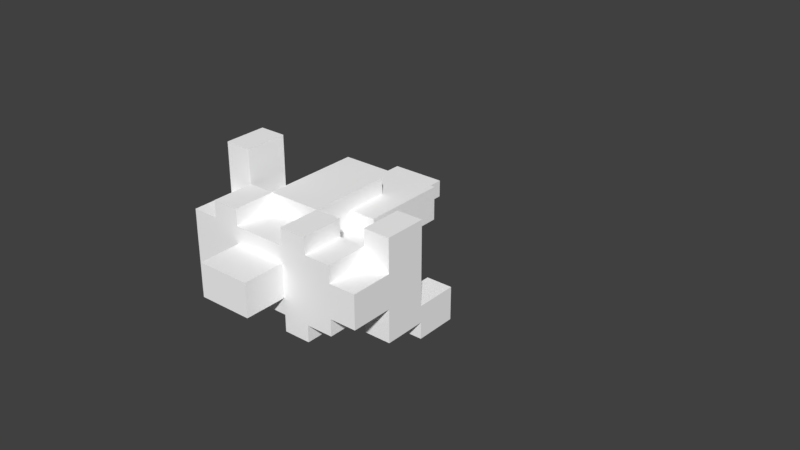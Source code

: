# Source: etc.blend  (saved by Blender 2.79.0; exported with 4.5.12 LTS)
import bpy
from mathutils import Matrix  # noqa: F401  (used for matrix-valued properties, if any)

bpy.ops.wm.read_factory_settings(use_empty=True)
scene = bpy.context.scene
scene.name = 'Scene'

# ---- collections
col_collection_1 = bpy.data.collections.new('Collection 1'); scene.collection.children.link(col_collection_1)

# ---- materials (node trees are filled in below, after node groups)
mat_palette = bpy.data.materials.new('palette')
mat_palette.alpha_threshold = 0.0
mat_palette.use_transparent_shadow = False
mat_palette.diffuse_color = (1.0, 1.0, 1.0, 1.0)
mat_palette.specular_color = (0.0, 0.0, 0.0)
mat_palette.roughness = 0.5
mat_palette.specular_intensity = 1.0

# ---- material node trees

# ---- world
world_world = bpy.data.worlds.new('World'); scene.world = world_world
world_world.color = (0.05088, 0.05088, 0.05088)
world_world.use_sun_shadow = False
world_world.sun_shadow_jitter_overblur = 0.0
world_world.cycles.sampling_method = 'MANUAL'

# ---- meshes
me_test4_001 = bpy.data.meshes.new('test4.001')
me_test4_001.from_pydata([(-0.4981, 0.1226, -0.08982), (-0.4981, 0.0226, -0.1898), (-0.3981, 0.0226, 0.01018), (-0.3981, 0.2226, 0.01018), (-0.3981, 0.2226, -0.08982), (-0.3981, 0.2226, -0.1898), (-0.3981, 0.2226, -0.2898), (-0.2981, 0.0226, 0.2102), (-0.2981, -0.0774, -0.1898), (-0.2981, 0.0226, -0.08982), (-0.2981, 0.0226, -0.1898), (-0.2981, -0.0774, -0.2898), (-0.2981, 0.0226, 0.4102), (-0.2981, 0.0226, 0.3102), (-0.2981, 0.1226, 0.01018), (-0.1981, -0.0774, 0.2102), (-0.1981, -0.0774, 0.3102), (-0.1981, 0.0226, 0.2102), (-0.1981, 0.2226, 0.1102), (-0.1981, 0.3226, 0.01018), (-0.09805, -0.1774, -0.08982), (-0.09805, 0.1226, 0.3102), (-0.09805, 0.0226, 0.2102), (-0.09805, 0.0226, 0.3102), (-0.09805, 0.1226, 0.2102), (-0.09805, 0.1226, 0.1102), (-0.09805, 0.1226, -0.1898), (-0.09805, 0.2226, 0.3102), (-0.09805, 0.3226, 0.1102), (0.1019, 0.0226, 0.3102), (0.1019, 0.0226, 0.2102), (0.1019, 0.0226, -0.2898), (0.3019, 0.0226, 0.2102), (0.3019, 0.1226, 0.2102), (0.3019, 0.1226, 0.1102), (0.3019, 0.2226, -0.1898), (-0.1981, 0.0226, 0.5102), (-0.1981, 0.0226, 0.4102), (-0.1981, 0.0226, 0.1102), (-0.1981, 0.1226, 0.3102), (-0.1981, 0.1226, 0.1102), (-0.1981, 0.0226, -0.2898), (-0.1981, 0.0226, -0.08982), (-0.09805, -0.0774, 0.2102), (0.1019, -0.1774, -0.08982), (0.1019, -0.0774, -0.08982), (0.1019, 0.0226, 0.1102), (0.1019, 0.0226, -0.08982), (0.1019, 0.0226, -0.1898), (0.1019, 0.1226, -0.1898), (0.1019, 0.2226, -0.08982), (0.1019, 0.3226, 0.1102), (0.2019, -0.0774, 0.2102), (0.2019, 0.0226, 0.3102), (0.2019, 0.0226, 0.2102), (0.2019, -0.0774, -0.2898), (0.2019, 0.0226, -0.1898), (0.2019, 0.1226, 0.2102), (0.2019, 0.2226, 0.2102), (0.2019, 0.2226, 0.1102), (0.2019, 0.3226, 0.2102), (0.4019, -0.0774, -0.08982), (0.4019, 0.1226, 0.3102), (0.4019, 0.0226, -0.2898), (0.4019, 0.1226, -0.1898), (0.4019, 0.2226, -0.1898), (0.4019, 0.2226, -0.3898), (-0.2981, 0.0226, 0.5102), (0.1019, 0.1226, 0.3102), (0.1019, 0.2226, 0.3102), (0.1019, -0.0774, 0.3102), (0.3019, 0.1226, 0.3102), (-0.2981, -0.0774, 0.2102), (-0.1981, 0.2226, 0.2102), (-0.09805, 0.2226, 0.2102), (-0.1981, 0.3226, 0.2102), (0.1019, -0.0774, 0.2102), (0.1019, 0.2226, 0.2102), (-0.09805, 0.0226, 0.1102), (0.1019, -0.1774, 0.1102), (-0.09805, -0.1774, 0.1102), (0.1019, -0.0774, 0.1102), (-0.09805, 0.4226, 0.1102), (0.1019, 0.4226, 0.1102), (0.1019, 0.1226, 0.1102), (0.3019, -0.0774, 0.1102), (-0.2981, 0.0226, 0.01018), (-0.4981, 0.0226, -0.08982), (-0.1981, 0.2226, 0.01018), (0.1019, 0.3226, 0.01018), (0.1019, 0.4226, 0.01018), (0.2019, 0.2226, 0.01018), (0.2019, 0.3226, 0.01018), (-0.09805, 0.2226, -0.08982), (0.2019, 0.1226, -0.08982), (0.3019, 0.1226, -0.08982), (-0.3981, 0.1226, -0.1898), (-0.09805, -0.0774, -0.1898), (0.2019, -0.0774, -0.1898), (-0.2981, 0.1226, -0.2898), (-0.1981, -0.0774, -0.2898), (-0.09805, 0.0226, -0.2898), (-0.09805, 0.2226, -0.2898), (0.1019, 0.1226, -0.2898), (0.1019, 0.2226, -0.2898), (0.3019, 0.1226, -0.2898), (-0.2981, 0.1226, -0.3898), (-0.1981, 0.1226, -0.3898), (-0.09805, 0.2226, -0.3898), (0.1019, 0.2226, -0.3898), (0.1019, 0.3226, -0.3898), (-0.09805, -0.0774, 0.3102), (0.2019, -0.0774, 0.3102), (-0.09805, -0.0774, 0.1102), (0.3019, -0.0774, 0.2102), (-0.09805, -0.0774, -0.08982), (0.3019, -0.0774, -0.08982), (0.4019, -0.0774, 0.1102), (-0.1981, -0.0774, -0.1898), (0.1019, -0.0774, -0.1898), (0.3019, -0.0774, -0.1898), (-0.09805, -0.0774, -0.2898), (0.1019, -0.0774, -0.2898), (0.4019, 0.0226, 0.3102), (0.3019, 0.0226, 0.3102), (0.4019, 0.0226, 0.2102), (0.3019, 0.0226, 0.1102), (0.4019, 0.0226, 0.1102), (-0.3981, 0.0226, -0.08982), (-0.3981, 0.0226, -0.1898), (0.3019, 0.0226, -0.1898), (0.4019, 0.0226, -0.08982), (0.3019, 0.0226, -0.08982), (0.4019, 0.0226, -0.1898), (-0.3981, 0.0226, -0.2898), (-0.2981, 0.0226, -0.2898), (0.3019, 0.0226, -0.2898), (-0.2981, 0.0226, -0.3898), (-0.1981, 0.0226, -0.3898), (-0.1981, 0.1226, 0.2102), (0.1019, 0.1226, 0.2102), (0.2019, 0.1226, 0.1102), (-0.09805, 0.1226, -0.2898), (0.3019, 0.1226, -0.3898), (0.4019, 0.1226, -0.2898), (0.4019, 0.1226, -0.3898), (-0.1981, 0.0226, 0.3102), (0.2019, 0.0226, 0.1102), (-0.09805, 0.0226, -0.08982), (-0.09805, 0.0226, -0.1898), (0.2019, 0.0226, -0.08982), (0.2019, 0.0226, -0.2898), (-0.2981, 0.1226, 0.5102), (-0.1981, 0.1226, 0.5102), (-0.2981, 0.1226, 0.4102), (-0.1981, 0.1226, 0.4102), (-0.2981, 0.1226, 0.3102), (0.4019, 0.1226, 0.2102), (-0.1981, 0.1226, 0.01018), (-0.3981, 0.1226, -0.08982), (-0.4981, 0.1226, -0.1898), (0.3019, 0.1226, -0.1898), (-0.1981, 0.1226, -0.2898), (-0.2981, 0.2226, -0.08982), (-0.09805, 0.2226, 0.01018), (-0.1981, 0.2226, -0.08982), (0.1019, 0.2226, 0.01018), (0.2019, 0.2226, -0.08982), (-0.2981, 0.2226, -0.1898), (-0.1981, 0.2226, -0.2898), (0.3019, 0.2226, -0.3898), (-0.09805, 0.3226, 0.01018), (-0.09805, 0.3226, -0.3898), (-0.09805, 0.4226, 0.01018)], [], [(0, 1, 87), (160, 1, 0), (159, 128, 2), (96, 134, 129), (3, 159, 2), (4, 96, 159), (4, 159, 3), (5, 134, 96), (5, 96, 4), (6, 134, 5), (7, 8, 72), (86, 8, 7), (9, 8, 86), (10, 11, 8), (10, 8, 9), (135, 11, 10), (152, 12, 67), (154, 13, 12), (154, 12, 152), (156, 86, 7), (156, 13, 154), (156, 7, 13), (14, 86, 156), (99, 137, 135), (106, 137, 99), (146, 15, 16), (17, 15, 146), (73, 40, 139), (18, 158, 40), (18, 40, 73), (88, 158, 18), (75, 18, 73), (75, 88, 18), (19, 88, 75), (113, 20, 80), (115, 20, 113), (21, 22, 23), (24, 78, 22), (24, 22, 21), (25, 78, 24), (26, 149, 148), (27, 24, 21), (74, 24, 27), (93, 142, 26), (93, 26, 148), (102, 142, 93), (171, 108, 102), (171, 102, 93), (171, 93, 164), (172, 108, 171), (82, 171, 28), (173, 171, 82), (29, 76, 70), (30, 76, 29), (48, 122, 119), (31, 122, 48), (71, 32, 124), (33, 126, 32), (33, 32, 71), (34, 126, 33), (95, 130, 132), (161, 136, 130), (161, 130, 95), (105, 136, 161), (35, 143, 105), (35, 105, 161), (170, 143, 35), (36, 37, 153), (37, 146, 155), (153, 37, 155), (146, 38, 39), (155, 146, 39), (39, 38, 139), (139, 38, 40), (41, 138, 162), (42, 41, 162), (162, 138, 107), (42, 162, 165), (165, 162, 169), (111, 43, 23), (23, 43, 22), (97, 121, 149), (149, 121, 101), (79, 44, 81), (81, 44, 45), (29, 30, 68), (30, 46, 140), (68, 30, 140), (140, 46, 84), (47, 48, 49), (68, 140, 69), (69, 140, 77), (49, 103, 50), (47, 49, 50), (50, 103, 104), (104, 109, 89), (50, 104, 89), (166, 50, 89), (89, 109, 110), (51, 89, 83), (83, 89, 90), (112, 52, 53), (53, 52, 54), (98, 55, 56), (56, 55, 151), (57, 141, 58), (141, 94, 59), (58, 141, 59), (59, 94, 91), (91, 94, 167), (58, 59, 60), (59, 91, 60), (60, 91, 92), (114, 85, 32), (32, 85, 126), (116, 120, 132), (132, 120, 130), (117, 61, 127), (127, 61, 131), (123, 125, 62), (125, 127, 157), (62, 125, 157), (127, 131, 157), (131, 133, 157), (133, 63, 64), (157, 133, 64), (64, 63, 144), (144, 145, 65), (64, 144, 65), (65, 145, 66), (36, 152, 67), (153, 152, 36), (111, 146, 16), (23, 146, 111), (29, 21, 23), (68, 27, 21), (68, 21, 29), (69, 27, 68), (112, 29, 70), (53, 29, 112), (123, 71, 124), (62, 71, 123), (15, 7, 72), (17, 7, 15), (24, 73, 139), (74, 75, 73), (74, 73, 24), (76, 22, 43), (30, 22, 76), (77, 75, 74), (57, 77, 140), (58, 75, 77), (58, 77, 57), (60, 75, 58), (114, 54, 52), (32, 54, 114), (78, 40, 38), (25, 40, 78), (79, 113, 80), (81, 113, 79), (51, 82, 28), (83, 82, 51), (147, 84, 46), (141, 84, 147), (126, 141, 147), (34, 141, 126), (117, 126, 85), (127, 126, 117), (86, 3, 2), (14, 3, 86), (158, 3, 14), (88, 3, 158), (128, 0, 87), (159, 0, 128), (64, 35, 161), (65, 35, 64), (88, 19, 164), (164, 19, 171), (171, 173, 89), (89, 173, 90), (166, 89, 91), (91, 89, 92), (42, 165, 148), (148, 165, 93), (20, 115, 44), (44, 115, 45), (47, 50, 150), (150, 50, 94), (94, 50, 167), (150, 94, 132), (132, 94, 95), (116, 132, 61), (61, 132, 131), (1, 160, 129), (129, 160, 96), (97, 149, 119), (149, 26, 119), (119, 26, 48), (48, 26, 49), (98, 56, 120), (120, 56, 130), (134, 6, 135), (135, 6, 99), (11, 135, 100), (100, 135, 41), (99, 6, 162), (162, 6, 169), (100, 41, 121), (121, 41, 101), (142, 102, 103), (103, 102, 104), (122, 31, 55), (55, 31, 151), (136, 105, 63), (63, 105, 144), (137, 106, 138), (138, 106, 107), (108, 172, 109), (109, 172, 110), (143, 170, 145), (145, 170, 66), (20, 79, 80), (44, 79, 20), (15, 111, 16), (43, 111, 15), (76, 112, 70), (52, 112, 76), (113, 43, 15), (113, 114, 52), (113, 52, 76), (113, 76, 43), (113, 15, 72), (81, 114, 113), (85, 114, 81), (115, 113, 72), (45, 85, 81), (116, 117, 85), (116, 85, 45), (61, 117, 116), (8, 45, 115), (8, 115, 72), (8, 116, 45), (118, 116, 8), (97, 116, 118), (119, 116, 97), (98, 116, 119), (120, 116, 98), (11, 118, 8), (100, 97, 118), (100, 118, 11), (121, 97, 100), (122, 98, 119), (55, 98, 122), (12, 36, 67), (37, 36, 12), (13, 37, 12), (146, 37, 13), (7, 146, 13), (17, 146, 7), (22, 29, 23), (30, 29, 22), (32, 123, 124), (125, 123, 32), (126, 125, 32), (127, 125, 126), (128, 86, 2), (9, 86, 128), (1, 128, 87), (129, 9, 128), (129, 128, 1), (10, 9, 129), (130, 131, 132), (133, 131, 130), (134, 10, 129), (135, 10, 134), (136, 133, 130), (63, 133, 136), (137, 41, 135), (138, 41, 137), (40, 24, 139), (25, 24, 40), (84, 57, 140), (141, 57, 84), (142, 49, 26), (103, 49, 142), (143, 144, 105), (145, 144, 143), (108, 104, 102), (109, 104, 108), (146, 23, 22), (29, 53, 30), (30, 53, 54), (146, 22, 38), (38, 22, 78), (54, 32, 46), (30, 54, 46), (46, 32, 147), (147, 32, 126), (42, 148, 149), (150, 132, 48), (47, 150, 48), (48, 132, 56), (56, 132, 130), (42, 149, 41), (41, 149, 101), (48, 56, 31), (31, 56, 151), (152, 153, 154), (154, 153, 155), (154, 155, 156), (156, 155, 39), (156, 39, 139), (71, 62, 33), (33, 62, 157), (156, 139, 40), (33, 157, 34), (156, 40, 14), (14, 40, 158), (141, 34, 94), (34, 157, 95), (94, 34, 95), (0, 159, 160), (160, 159, 96), (95, 157, 161), (161, 157, 64), (99, 162, 106), (106, 162, 107), (27, 69, 74), (74, 69, 77), (3, 88, 4), (4, 88, 163), (88, 164, 165), (163, 88, 165), (165, 164, 93), (166, 91, 50), (50, 91, 167), (4, 163, 5), (163, 165, 168), (5, 163, 168), (5, 168, 6), (168, 165, 169), (6, 168, 169), (35, 65, 170), (170, 65, 66), (75, 60, 28), (28, 60, 51), (75, 28, 19), (19, 28, 171), (51, 60, 89), (89, 60, 92), (171, 89, 172), (172, 89, 110), (82, 83, 173), (173, 83, 90)])
_uv = me_test4_001.uv_layers.new(name='UVMap')
_uv.uv.foreach_set('vector', [0.9941, 0.5, 0.9941, 0.5, 0.9941, 0.5, 0.9941, 0.5, 0.9941, 0.5, 0.9941, 0.5, 0.9941, 0.5, 0.9941, 0.5, 0.9941, 0.5, 0.9941, 0.5, 0.9941, 0.5, 0.9941, 0.5, 0.9941, 0.5, 0.9941, 0.5, 0.9941, 0.5, 0.9629, 0.5, 0.9629, 0.5, 0.9629, 0.5, 0.9941, 0.5, 0.9941, 0.5, 0.9941, 0.5, 0.9941, 0.5, 0.9941, 0.5, 0.9941, 0.5, 0.9629, 0.5, 0.9629, 0.5, 0.9629, 0.5, 0.9941, 0.5, 0.9941, 0.5, 0.9941, 0.5, 0.959, 0.5, 0.959, 0.5, 0.959, 0.5, 0.959, 0.5, 0.959, 0.5, 0.959, 0.5, 0.959, 0.5, 0.959, 0.5, 0.959, 0.5, 0.9941, 0.5, 0.9941, 0.5, 0.9941, 0.5, 0.959, 0.5, 0.959, 0.5, 0.959, 0.5, 0.9941, 0.5, 0.9941, 0.5, 0.9941, 0.5, 0.9668, 0.5, 0.9668, 0.5, 0.9668, 0.5, 0.9824, 0.5, 0.9824, 0.5, 0.9824, 0.5, 0.9668, 0.5, 0.9668, 0.5, 0.9668, 0.5, 0.9941, 0.5, 0.9941, 0.5, 0.9941, 0.5, 0.9824, 0.5, 0.9824, 0.5, 0.9824, 0.5, 0.9941, 0.5, 0.9941, 0.5, 0.9941, 0.5, 0.9941, 0.5, 0.9941, 0.5, 0.9941, 0.5, 0.9941, 0.5, 0.9941, 0.5, 0.9941, 0.5, 0.9941, 0.5, 0.9941, 0.5, 0.9941, 0.5, 0.959, 0.5, 0.959, 0.5, 0.959, 0.5, 0.959, 0.5, 0.959, 0.5, 0.959, 0.5, 0.8418, 0.5, 0.8418, 0.5, 0.8418, 0.5, 0.959, 0.5, 0.959, 0.5, 0.959, 0.5, 0.8418, 0.5, 0.8418, 0.5, 0.8418, 0.5, 0.959, 0.5, 0.959, 0.5, 0.959, 0.5, 0.959, 0.5, 0.959, 0.5, 0.959, 0.5, 0.959, 0.5, 0.959, 0.5, 0.959, 0.5, 0.959, 0.5, 0.959, 0.5, 0.959, 0.5, 0.959, 0.5, 0.959, 0.5, 0.959, 0.5, 0.959, 0.5, 0.959, 0.5, 0.959, 0.5, 0.01367, 0.5, 0.01367, 0.5, 0.01367, 0.5, 0.959, 0.5, 0.959, 0.5, 0.959, 0.5, 0.01367, 0.5, 0.01367, 0.5, 0.01367, 0.5, 0.959, 0.5, 0.959, 0.5, 0.959, 0.5, 0.959, 0.5, 0.959, 0.5, 0.959, 0.5, 0.959, 0.5, 0.959, 0.5, 0.959, 0.5, 0.959, 0.5, 0.959, 0.5, 0.959, 0.5, 0.959, 0.5, 0.959, 0.5, 0.959, 0.5, 0.959, 0.5, 0.959, 0.5, 0.959, 0.5, 0.959, 0.5, 0.959, 0.5, 0.959, 0.5, 0.959, 0.5, 0.959, 0.5, 0.959, 0.5, 0.959, 0.5, 0.959, 0.5, 0.959, 0.5, 0.959, 0.5, 0.959, 0.5, 0.959, 0.5, 0.959, 0.5, 0.959, 0.5, 0.959, 0.5, 0.959, 0.5, 0.959, 0.5, 0.959, 0.5, 0.959, 0.5, 0.959, 0.5, 0.959, 0.5, 0.959, 0.5, 0.959, 0.5, 0.959, 0.5, 0.959, 0.5, 0.959, 0.5, 0.959, 0.5, 0.959, 0.5, 0.959, 0.5, 0.959, 0.5, 0.959, 0.5, 0.959, 0.5, 0.959, 0.5, 0.7246, 0.5, 0.7246, 0.5, 0.7246, 0.5, 0.6074, 0.5, 0.6074, 0.5, 0.6074, 0.5, 0.7246, 0.5, 0.7246, 0.5, 0.7246, 0.5, 0.6074, 0.5, 0.6074, 0.5, 0.6074, 0.5, 0.6074, 0.5, 0.6074, 0.5, 0.6074, 0.5, 0.6113, 0.5, 0.6113, 0.5, 0.6113, 0.5, 0.6074, 0.5, 0.6074, 0.5, 0.6074, 0.5, 0.6113, 0.5, 0.6113, 0.5, 0.6113, 0.5, 0.6113, 0.5, 0.6113, 0.5, 0.6113, 0.5, 0.6113, 0.5, 0.6113, 0.5, 0.6113, 0.5, 0.6113, 0.5, 0.6113, 0.5, 0.6113, 0.5, 0.9668, 0.5, 0.9668, 0.5, 0.9668, 0.5, 0.9824, 0.5, 0.9824, 0.5, 0.9824, 0.5, 0.9668, 0.5, 0.9668, 0.5, 0.9668, 0.5, 0.9941, 0.5, 0.9941, 0.5, 0.9941, 0.5, 0.9824, 0.5, 0.9824, 0.5, 0.9824, 0.5, 0.9941, 0.5, 0.9941, 0.5, 0.9941, 0.5, 0.9941, 0.5, 0.9941, 0.5, 0.9941, 0.5, 0.9941, 0.5, 0.9941, 0.5, 0.9941, 0.5, 0.9941, 0.5, 0.9941, 0.5, 0.9941, 0.5, 0.9941, 0.5, 0.9941, 0.5, 0.9941, 0.5, 0.9941, 0.5, 0.9941, 0.5, 0.9941, 0.5, 0.9941, 0.5, 0.9941, 0.5, 0.9941, 0.5, 0.959, 0.5, 0.959, 0.5, 0.959, 0.5, 0.959, 0.5, 0.959, 0.5, 0.959, 0.5, 0.959, 0.5, 0.959, 0.5, 0.959, 0.5, 0.959, 0.5, 0.959, 0.5, 0.959, 0.5, 0.959, 0.5, 0.959, 0.5, 0.959, 0.5, 0.959, 0.5, 0.959, 0.5, 0.959, 0.5, 0.01367, 0.5, 0.01367, 0.5, 0.01367, 0.5, 0.959, 0.5, 0.959, 0.5, 0.959, 0.5, 0.01367, 0.5, 0.01367, 0.5, 0.01367, 0.5, 0.959, 0.5, 0.959, 0.5, 0.959, 0.5, 0.959, 0.5, 0.959, 0.5, 0.959, 0.5, 0.959, 0.5, 0.959, 0.5, 0.959, 0.5, 0.959, 0.5, 0.959, 0.5, 0.959, 0.5, 0.959, 0.5, 0.959, 0.5, 0.959, 0.5, 0.959, 0.5, 0.959, 0.5, 0.959, 0.5, 0.959, 0.5, 0.959, 0.5, 0.959, 0.5, 0.959, 0.5, 0.959, 0.5, 0.959, 0.5, 0.959, 0.5, 0.959, 0.5, 0.959, 0.5, 0.959, 0.5, 0.959, 0.5, 0.959, 0.5, 0.959, 0.5, 0.959, 0.5, 0.959, 0.5, 0.959, 0.5, 0.959, 0.5, 0.959, 0.5, 0.959, 0.5, 0.959, 0.5, 0.959, 0.5, 0.959, 0.5, 0.959, 0.5, 0.959, 0.5, 0.959, 0.5, 0.959, 0.5, 0.959, 0.5, 0.959, 0.5, 0.959, 0.5, 0.959, 0.5, 0.959, 0.5, 0.959, 0.5, 0.959, 0.5, 0.8418, 0.5, 0.8418, 0.5, 0.8418, 0.5, 0.959, 0.5, 0.959, 0.5, 0.959, 0.5, 0.8418, 0.5, 0.8418, 0.5, 0.8418, 0.5, 0.959, 0.5, 0.959, 0.5, 0.959, 0.5, 0.959, 0.5, 0.959, 0.5, 0.959, 0.5, 0.959, 0.5, 0.959, 0.5, 0.959, 0.5, 0.959, 0.5, 0.959, 0.5, 0.959, 0.5, 0.959, 0.5, 0.959, 0.5, 0.959, 0.5, 0.959, 0.5, 0.959, 0.5, 0.959, 0.5, 0.959, 0.5, 0.959, 0.5, 0.959, 0.5, 0.959, 0.5, 0.959, 0.5, 0.959, 0.5, 0.959, 0.5, 0.959, 0.5, 0.959, 0.5, 0.9824, 0.5, 0.9824, 0.5, 0.9824, 0.5, 0.9824, 0.5, 0.9824, 0.5, 0.9824, 0.5, 0.7246, 0.5, 0.7246, 0.5, 0.7246, 0.5, 0.6074, 0.5, 0.6074, 0.5, 0.6074, 0.5, 0.7246, 0.5, 0.7246, 0.5, 0.7246, 0.5, 0.6074, 0.5, 0.6074, 0.5, 0.6074, 0.5, 0.6074, 0.5, 0.6074, 0.5, 0.6074, 0.5, 0.6113, 0.5, 0.6113, 0.5, 0.6113, 0.5, 0.6074, 0.5, 0.6074, 0.5, 0.6074, 0.5, 0.6113, 0.5, 0.6113, 0.5, 0.6113, 0.5, 0.6113, 0.5, 0.6113, 0.5, 0.6113, 0.5, 0.6113, 0.5, 0.6113, 0.5, 0.6113, 0.5, 0.6113, 0.5, 0.6113, 0.5, 0.6113, 0.5, 0.9668, 0.5, 0.9668, 0.5, 0.9668, 0.5, 0.9668, 0.5, 0.9668, 0.5, 0.9668, 0.5, 0.959, 0.5, 0.959, 0.5, 0.959, 0.5, 0.959, 0.5, 0.959, 0.5, 0.959, 0.5, 0.01367, 0.5, 0.01367, 0.5, 0.01367, 0.5, 0.959, 0.5, 0.959, 0.5, 0.959, 0.5, 0.01367, 0.5, 0.01367, 0.5, 0.01367, 0.5, 0.959, 0.5, 0.959, 0.5, 0.959, 0.5, 0.959, 0.5, 0.959, 0.5, 0.959, 0.5, 0.959, 0.5, 0.959, 0.5, 0.959, 0.5, 0.7246, 0.5, 0.7246, 0.5, 0.7246, 0.5, 0.7246, 0.5, 0.7246, 0.5, 0.7246, 0.5, 0.959, 0.5, 0.959, 0.5, 0.959, 0.5, 0.959, 0.5, 0.959, 0.5, 0.959, 0.5, 0.8418, 0.5, 0.8418, 0.5, 0.8418, 0.5, 0.959, 0.5, 0.959, 0.5, 0.959, 0.5, 0.8418, 0.5, 0.8418, 0.5, 0.8418, 0.5, 0.959, 0.5, 0.959, 0.5, 0.959, 0.5, 0.959, 0.5, 0.959, 0.5, 0.959, 0.5, 0.959, 0.5, 0.959, 0.5, 0.959, 0.5, 0.8418, 0.5, 0.8418, 0.5, 0.8418, 0.5, 0.959, 0.5, 0.959, 0.5, 0.959, 0.5, 0.8418, 0.5, 0.8418, 0.5, 0.8418, 0.5, 0.959, 0.5, 0.959, 0.5, 0.959, 0.5, 0.959, 0.5, 0.959, 0.5, 0.959, 0.5, 0.959, 0.5, 0.959, 0.5, 0.959, 0.5, 0.959, 0.5, 0.959, 0.5, 0.959, 0.5, 0.959, 0.5, 0.959, 0.5, 0.959, 0.5, 0.959, 0.5, 0.959, 0.5, 0.959, 0.5, 0.959, 0.5, 0.959, 0.5, 0.959, 0.5, 0.959, 0.5, 0.959, 0.5, 0.959, 0.5, 0.959, 0.5, 0.959, 0.5, 0.959, 0.5, 0.959, 0.5, 0.959, 0.5, 0.959, 0.5, 0.959, 0.5, 0.959, 0.5, 0.959, 0.5, 0.9824, 0.5, 0.9824, 0.5, 0.9824, 0.5, 0.9824, 0.5, 0.9824, 0.5, 0.9824, 0.5, 0.9824, 0.5, 0.9824, 0.5, 0.9824, 0.5, 0.9824, 0.5, 0.9824, 0.5, 0.9824, 0.5, 0.9941, 0.5, 0.9941, 0.5, 0.9941, 0.5, 0.9941, 0.5, 0.9941, 0.5, 0.9941, 0.5, 0.9941, 0.5, 0.9941, 0.5, 0.9941, 0.5, 0.9941, 0.5, 0.9941, 0.5, 0.9941, 0.5, 0.9941, 0.5, 0.9941, 0.5, 0.9941, 0.5, 0.9941, 0.5, 0.9941, 0.5, 0.9941, 0.5, 0.6113, 0.5, 0.6113, 0.5, 0.6113, 0.5, 0.6113, 0.5, 0.6113, 0.5, 0.6113, 0.5, 0.959, 0.5, 0.959, 0.5, 0.959, 0.5, 0.959, 0.5, 0.959, 0.5, 0.959, 0.5, 0.959, 0.5, 0.959, 0.5, 0.959, 0.5, 0.959, 0.5, 0.959, 0.5, 0.959, 0.5, 0.959, 0.5, 0.959, 0.5, 0.959, 0.5, 0.959, 0.5, 0.959, 0.5, 0.959, 0.5, 0.959, 0.5, 0.959, 0.5, 0.959, 0.5, 0.959, 0.5, 0.959, 0.5, 0.959, 0.5, 0.959, 0.5, 0.959, 0.5, 0.959, 0.5, 0.959, 0.5, 0.959, 0.5, 0.959, 0.5, 0.959, 0.5, 0.959, 0.5, 0.959, 0.5, 0.959, 0.5, 0.959, 0.5, 0.959, 0.5, 0.959, 0.5, 0.959, 0.5, 0.959, 0.5, 0.9824, 0.5, 0.9824, 0.5, 0.9824, 0.5, 0.9824, 0.5, 0.9824, 0.5, 0.9824, 0.5, 0.9824, 0.5, 0.9824, 0.5, 0.9824, 0.5, 0.9824, 0.5, 0.9824, 0.5, 0.9824, 0.5, 0.9941, 0.5, 0.9941, 0.5, 0.9941, 0.5, 0.9941, 0.5, 0.9941, 0.5, 0.9941, 0.5, 0.959, 0.5, 0.959, 0.5, 0.959, 0.5, 0.959, 0.5, 0.959, 0.5, 0.959, 0.5, 0.959, 0.5, 0.959, 0.5, 0.959, 0.5, 0.959, 0.5, 0.959, 0.5, 0.959, 0.5, 0.959, 0.5, 0.959, 0.5, 0.959, 0.5, 0.959, 0.5, 0.959, 0.5, 0.959, 0.5, 0.9941, 0.5, 0.9941, 0.5, 0.9941, 0.5, 0.9941, 0.5, 0.9941, 0.5, 0.9941, 0.5, 0.9941, 0.5, 0.9941, 0.5, 0.9941, 0.5, 0.9941, 0.5, 0.9941, 0.5, 0.9941, 0.5, 0.9941, 0.5, 0.9941, 0.5, 0.9941, 0.5, 0.9941, 0.5, 0.9941, 0.5, 0.9941, 0.5, 0.959, 0.5, 0.959, 0.5, 0.959, 0.5, 0.959, 0.5, 0.959, 0.5, 0.959, 0.5, 0.959, 0.5, 0.959, 0.5, 0.959, 0.5, 0.959, 0.5, 0.959, 0.5, 0.959, 0.5, 0.959, 0.5, 0.959, 0.5, 0.959, 0.5, 0.959, 0.5, 0.959, 0.5, 0.959, 0.5, 0.6113, 0.5, 0.6113, 0.5, 0.6113, 0.5, 0.6113, 0.5, 0.6113, 0.5, 0.6113, 0.5, 0.9941, 0.5, 0.9941, 0.5, 0.9941, 0.5, 0.9941, 0.5, 0.9941, 0.5, 0.9941, 0.5, 0.959, 0.5, 0.959, 0.5, 0.959, 0.5, 0.959, 0.5, 0.959, 0.5, 0.959, 0.5, 0.6113, 0.5, 0.6113, 0.5, 0.6113, 0.5, 0.6113, 0.5, 0.6113, 0.5, 0.6113, 0.5, 0.959, 0.5, 0.959, 0.5, 0.959, 0.5, 0.959, 0.5, 0.959, 0.5, 0.959, 0.5, 0.959, 0.5, 0.959, 0.5, 0.959, 0.5, 0.959, 0.5, 0.959, 0.5, 0.959, 0.5, 0.959, 0.5, 0.959, 0.5, 0.959, 0.5, 0.959, 0.5, 0.959, 0.5, 0.959, 0.5, 0.959, 0.5, 0.959, 0.5, 0.959, 0.5, 0.959, 0.5, 0.959, 0.5, 0.959, 0.5, 0.959, 0.5, 0.959, 0.5, 0.959, 0.5, 0.959, 0.5, 0.959, 0.5, 0.959, 0.5, 0.959, 0.5, 0.959, 0.5, 0.959, 0.5, 0.959, 0.5, 0.959, 0.5, 0.959, 0.5, 0.959, 0.5, 0.959, 0.5, 0.959, 0.5, 0.959, 0.5, 0.959, 0.5, 0.959, 0.5, 0.959, 0.5, 0.959, 0.5, 0.959, 0.5, 0.9824, 0.5, 0.9824, 0.5, 0.9824, 0.5, 0.959, 0.5, 0.959, 0.5, 0.959, 0.5, 0.9824, 0.5, 0.9824, 0.5, 0.9824, 0.5, 0.959, 0.5, 0.959, 0.5, 0.959, 0.5, 0.959, 0.5, 0.959, 0.5, 0.959, 0.5, 0.959, 0.5, 0.959, 0.5, 0.959, 0.5, 0.959, 0.5, 0.959, 0.5, 0.959, 0.5, 0.959, 0.5, 0.959, 0.5, 0.959, 0.5, 0.959, 0.5, 0.959, 0.5, 0.959, 0.5, 0.959, 0.5, 0.959, 0.5, 0.959, 0.5, 0.959, 0.5, 0.959, 0.5, 0.959, 0.5, 0.9941, 0.5, 0.9941, 0.5, 0.9941, 0.5, 0.959, 0.5, 0.959, 0.5, 0.959, 0.5, 0.9941, 0.5, 0.9941, 0.5, 0.9941, 0.5, 0.959, 0.5, 0.959, 0.5, 0.959, 0.5, 0.959, 0.5, 0.959, 0.5, 0.959, 0.5, 0.959, 0.5, 0.959, 0.5, 0.959, 0.5, 0.9668, 0.5, 0.9668, 0.5, 0.9668, 0.5, 0.9668, 0.5, 0.9668, 0.5, 0.9668, 0.5, 0.9824, 0.5, 0.9824, 0.5, 0.9824, 0.5, 0.9824, 0.5, 0.9824, 0.5, 0.9824, 0.5, 0.9941, 0.5, 0.9941, 0.5, 0.9941, 0.5, 0.9941, 0.5, 0.9941, 0.5, 0.9941, 0.5, 0.01367, 0.5, 0.01367, 0.5, 0.01367, 0.5, 0.01367, 0.5, 0.01367, 0.5, 0.01367, 0.5, 0.7246, 0.5, 0.7246, 0.5, 0.7246, 0.5, 0.7246, 0.5, 0.7246, 0.5, 0.7246, 0.5, 0.6074, 0.5, 0.6074, 0.5, 0.6074, 0.5, 0.6074, 0.5, 0.6074, 0.5, 0.6074, 0.5, 0.9941, 0.5, 0.9941, 0.5, 0.9941, 0.5, 0.9941, 0.5, 0.9941, 0.5, 0.9941, 0.5, 0.9941, 0.5, 0.9941, 0.5, 0.9941, 0.5, 0.9629, 0.5, 0.9629, 0.5, 0.9629, 0.5, 0.9941, 0.5, 0.9941, 0.5, 0.9941, 0.5, 0.9629, 0.5, 0.9629, 0.5, 0.9629, 0.5, 0.6074, 0.5, 0.6074, 0.5, 0.6074, 0.5, 0.6074, 0.5, 0.6074, 0.5, 0.6074, 0.5, 0.9941, 0.5, 0.9941, 0.5, 0.9941, 0.5, 0.9941, 0.5, 0.9941, 0.5, 0.9941, 0.5, 0.6113, 0.5, 0.6113, 0.5, 0.6113, 0.5, 0.6113, 0.5, 0.6113, 0.5, 0.6113, 0.5, 0.9941, 0.5, 0.9941, 0.5, 0.9941, 0.5, 0.9941, 0.5, 0.9941, 0.5, 0.9941, 0.5, 0.8418, 0.5, 0.8418, 0.5, 0.8418, 0.5, 0.8418, 0.5, 0.8418, 0.5, 0.8418, 0.5, 0.8418, 0.5, 0.8418, 0.5, 0.8418, 0.5, 0.8418, 0.5, 0.8418, 0.5, 0.8418, 0.5, 0.959, 0.5, 0.959, 0.5, 0.959, 0.5, 0.959, 0.5, 0.959, 0.5, 0.959, 0.5, 0.6113, 0.5, 0.6113, 0.5, 0.6113, 0.5, 0.6113, 0.5, 0.6113, 0.5, 0.6113, 0.5, 0.959, 0.5, 0.959, 0.5, 0.959, 0.5, 0.959, 0.5, 0.959, 0.5, 0.959, 0.5, 0.959, 0.5, 0.959, 0.5, 0.959, 0.5, 0.959, 0.5, 0.959, 0.5, 0.959, 0.5, 0.959, 0.5, 0.959, 0.5, 0.959, 0.5, 0.959, 0.5, 0.959, 0.5, 0.959, 0.5, 0.959, 0.5, 0.959, 0.5, 0.959, 0.5, 0.959, 0.5, 0.959, 0.5, 0.959, 0.5, 0.959, 0.5, 0.959, 0.5, 0.959, 0.5, 0.959, 0.5, 0.959, 0.5, 0.959, 0.5, 0.959, 0.5, 0.959, 0.5, 0.959, 0.5, 0.959, 0.5, 0.959, 0.5, 0.959, 0.5, 0.959, 0.5, 0.959, 0.5, 0.959, 0.5, 0.959, 0.5, 0.959, 0.5, 0.959, 0.5, 0.959, 0.5, 0.959, 0.5, 0.959, 0.5, 0.959, 0.5, 0.959, 0.5, 0.959, 0.5, 0.959, 0.5, 0.959, 0.5, 0.959, 0.5, 0.959, 0.5, 0.959, 0.5, 0.959, 0.5, 0.959, 0.5, 0.959, 0.5, 0.959, 0.5, 0.959, 0.5, 0.959, 0.5, 0.959, 0.5, 0.9668, 0.5, 0.9668, 0.5, 0.9668, 0.5, 0.9668, 0.5, 0.9668, 0.5, 0.9668, 0.5, 0.9824, 0.5, 0.9824, 0.5, 0.9824, 0.5, 0.9824, 0.5, 0.9824, 0.5, 0.9824, 0.5, 0.9941, 0.5, 0.9941, 0.5, 0.9941, 0.5, 0.7246, 0.5, 0.7246, 0.5, 0.7246, 0.5, 0.7246, 0.5, 0.7246, 0.5, 0.7246, 0.5, 0.9941, 0.5, 0.9941, 0.5, 0.9941, 0.5, 0.6074, 0.5, 0.6074, 0.5, 0.6074, 0.5, 0.9941, 0.5, 0.9941, 0.5, 0.9941, 0.5, 0.9941, 0.5, 0.9941, 0.5, 0.9941, 0.5, 0.9824, 0.5, 0.9824, 0.5, 0.9824, 0.5, 0.6074, 0.5, 0.6074, 0.5, 0.6074, 0.5, 0.9824, 0.5, 0.9824, 0.5, 0.9824, 0.5, 0.9941, 0.5, 0.9941, 0.5, 0.9941, 0.5, 0.9941, 0.5, 0.9941, 0.5, 0.9941, 0.5, 0.6074, 0.5, 0.6074, 0.5, 0.6074, 0.5, 0.6074, 0.5, 0.6074, 0.5, 0.6074, 0.5, 0.9941, 0.5, 0.9941, 0.5, 0.9941, 0.5, 0.9941, 0.5, 0.9941, 0.5, 0.9941, 0.5, 0.959, 0.5, 0.959, 0.5, 0.959, 0.5, 0.959, 0.5, 0.959, 0.5, 0.959, 0.5, 0.9941, 0.5, 0.9941, 0.5, 0.9941, 0.5, 0.9941, 0.5, 0.9941, 0.5, 0.9941, 0.5, 0.959, 0.5, 0.959, 0.5, 0.959, 0.5, 0.9941, 0.5, 0.9941, 0.5, 0.9941, 0.5, 0.959, 0.5, 0.959, 0.5, 0.959, 0.5, 0.959, 0.5, 0.959, 0.5, 0.959, 0.5, 0.959, 0.5, 0.959, 0.5, 0.959, 0.5, 0.9629, 0.5, 0.9629, 0.5, 0.9629, 0.5, 0.9941, 0.5, 0.9941, 0.5, 0.9941, 0.5, 0.9629, 0.5, 0.9629, 0.5, 0.9629, 0.5, 0.9941, 0.5, 0.9941, 0.5, 0.9941, 0.5, 0.9941, 0.5, 0.9941, 0.5, 0.9941, 0.5, 0.9941, 0.5, 0.9941, 0.5, 0.9941, 0.5, 0.6113, 0.5, 0.6113, 0.5, 0.6113, 0.5, 0.6113, 0.5, 0.6113, 0.5, 0.6113, 0.5, 0.959, 0.5, 0.959, 0.5, 0.959, 0.5, 0.959, 0.5, 0.959, 0.5, 0.959, 0.5, 0.959, 0.5, 0.959, 0.5, 0.959, 0.5, 0.959, 0.5, 0.959, 0.5, 0.959, 0.5, 0.959, 0.5, 0.959, 0.5, 0.959, 0.5, 0.959, 0.5, 0.959, 0.5, 0.959, 0.5, 0.959, 0.5, 0.959, 0.5, 0.959, 0.5, 0.959, 0.5, 0.959, 0.5, 0.959, 0.5, 0.959, 0.5, 0.959, 0.5, 0.959, 0.5, 0.959, 0.5, 0.959, 0.5, 0.959, 0.5])
me_test4_001.materials.append(mat_palette)
me_test4_001.use_remesh_preserve_volume = False
me_test4_001.use_remesh_preserve_attributes = False
me_test4_001.use_mirror_vertex_groups = False
me_test4_001.update()
me_test4_001.normals_split_custom_set([tuple(v) for v in zip(*[iter([-1.0, 0.0, 0.0, -1.0, 0.0, 0.0, -1.0, 0.0, 0.0, -1.0, 0.0, 0.0, -1.0, 0.0, 0.0, -1.0, 0.0, 0.0, -1.0, 0.0, 0.0, -1.0, 0.0, 0.0, -1.0, 0.0, 0.0, -1.0, 0.0, 0.0, -1.0, 0.0, 0.0, -1.0, 0.0, 0.0, -1.0, 0.0, 0.0, -1.0, 0.0, 0.0, -1.0, 0.0, 0.0, -1.0, 0.0, 0.0, -1.0, 0.0, 0.0, -1.0, 0.0, 0.0, -1.0, 0.0, 0.0, -1.0, 0.0, 0.0, -1.0, 0.0, 0.0, -1.0, 0.0, 0.0, -1.0, 0.0, 0.0, -1.0, 0.0, 0.0, -1.0, 0.0, 0.0, -1.0, 0.0, 0.0, -1.0, 0.0, 0.0, -1.0, 0.0, 0.0, -1.0, 0.0, 0.0, -1.0, 0.0, 0.0, -1.0, 0.0, 0.0, -1.0, 0.0, 0.0, -1.0, 0.0, 0.0, -1.0, 0.0, 0.0, -1.0, 0.0, 0.0, -1.0, 0.0, 0.0, -1.0, 0.0, 0.0, -1.0, 0.0, 0.0, -1.0, 0.0, 0.0, -1.0, 0.0, 0.0, -1.0, 0.0, 0.0, -1.0, 0.0, 0.0, -1.0, 0.0, 0.0, -1.0, 0.0, 0.0, -1.0, 0.0, 0.0, -1.0, 0.0, 0.0, -1.0, 0.0, 0.0, -1.0, 0.0, 0.0, -1.0, 0.0, 0.0, -1.0, 0.0, 0.0, -1.0, 0.0, 0.0, -1.0, 0.0, 0.0, -1.0, 0.0, 0.0, -1.0, 0.0, 0.0, -1.0, 0.0, 0.0, -1.0, 0.0, 0.0, -1.0, 0.0, 0.0, -1.0, 3.725e-07, 0.0, -1.0, 3.725e-07, 0.0, -1.0, 3.725e-07, 0.0, -1.0, 0.0, 0.0, -1.0, 0.0, 0.0, -1.0, 0.0, 0.0, -1.0, 0.0, 0.0, -1.0, 0.0, 0.0, -1.0, 0.0, 0.0, -1.0, 0.0, 0.0, -1.0, 0.0, 0.0, -1.0, 0.0, 0.0, -1.0, 0.0, 0.0, -1.0, 0.0, 0.0, -1.0, 0.0, 0.0, -1.0, 0.0, 0.0, -1.0, 0.0, 0.0, -1.0, 0.0, 0.0, -1.0, 0.0, 0.0, -1.0, 0.0, 0.0, -1.0, 0.0, 0.0, -1.0, 0.0, 0.0, -1.0, 0.0, 0.0, -1.0, 0.0, 0.0, -1.0, 0.0, 0.0, -1.0, 0.0, 0.0, -1.0, 0.0, 0.0, -1.0, 0.0, 0.0, -1.0, 0.0, 0.0, -1.0, 0.0, 0.0, -1.0, 0.0, 0.0, -1.0, 0.0, 0.0, -1.0, 0.0, 0.0, -1.0, 0.0, 0.0, -1.0, 0.0, 0.0, -1.0, 0.0, 0.0, -1.0, 0.0, 0.0, -1.0, 0.0, 0.0, -1.0, 0.0, 0.0, -1.0, 0.0, 0.0, -1.0, 0.0, 0.0, -1.0, 0.0, 0.0, -1.0, 0.0, 0.0, -1.0, 0.0, 0.0, -1.0, 0.0, 0.0, -1.0, 0.0, 0.0, -1.0, 0.0, 0.0, -1.0, 0.0, 0.0, -1.0, 0.0, 0.0, -1.0, 0.0, 0.0, -1.0, 0.0, 0.0, -1.0, 0.0, 0.0, -1.0, 0.0, 0.0, -1.0, 0.0, 0.0, -1.0, 0.0, 0.0, -1.0, 0.0, 0.0, -1.0, 0.0, 0.0, -1.0, 0.0, 0.0, -1.0, 0.0, 0.0, -1.0, 0.0, 0.0, -1.0, 0.0, 0.0, -1.0, 0.0, 0.0, -1.0, 0.0, 0.0, -1.0, 0.0, 0.0, -1.0, 0.0, 0.0, -1.0, 0.0, 0.0, -1.0, 0.0, 0.0, -1.0, 0.0, 0.0, -1.0, 0.0, 0.0, -1.0, 0.0, 0.0, -1.0, 0.0, 0.0, -1.0, 0.0, 0.0, -1.0, 0.0, 0.0, -1.0, 0.0, 0.0, -1.0, 0.0, 0.0, -1.0, 0.0, 0.0, -1.0, 0.0, 0.0, -1.0, 0.0, 0.0, -1.0, 0.0, 0.0, -1.0, 0.0, 0.0, -1.0, 0.0, 0.0, -1.0, 0.0, 0.0, -1.0, 0.0, 0.0, -1.0, 0.0, 0.0, -1.0, 0.0, 0.0, -1.0, 0.0, 0.0, -1.0, 0.0, 0.0, -1.0, 0.0, 0.0, -1.0, 0.0, 0.0, -1.0, 0.0, 0.0, -1.0, 0.0, 0.0, -1.0, 0.0, 0.0, -1.0, 0.0, 0.0, -1.0, 0.0, 0.0, -1.0, 0.0, 0.0, -1.0, 0.0, 0.0, -1.0, 0.0, 0.0, -1.0, 0.0, 0.0, -1.0, 0.0, 0.0, -1.0, 0.0, 0.0, -1.0, 0.0, 0.0, -1.0, 0.0, 0.0, -1.0, 0.0, 0.0, -1.0, 0.0, 0.0, -1.0, 0.0, 0.0, -1.0, 0.0, 0.0, -1.0, 0.0, 0.0, -1.0, 0.0, 0.0, -1.0, 0.0, 0.0, -1.0, 0.0, 0.0, -1.0, 0.0, 0.0, -1.0, 0.0, 0.0, -1.0, 0.0, 0.0, -1.0, 0.0, 0.0, -1.0, 0.0, 0.0, -1.0, 0.0, 0.0, -1.0, 0.0, 0.0, -1.0, 0.0, 0.0, -1.0, 0.0, 0.0, -1.0, 0.0, 0.0, -1.0, 0.0, 0.0, -1.0, 0.0, 0.0, -1.0, 0.0, 0.0, -1.0, 0.0, 0.0, -1.0, 0.0, 0.0, -1.0, 0.0, 0.0, -1.0, 0.0, 0.0, -1.0, 0.0, 0.0, -1.0, 0.0, 0.0, -1.0, 0.0, 0.0, -1.0, 0.0, 0.0, -1.0, 0.0, 0.0, -1.0, 0.0, 0.0, -1.0, 0.0, 0.0, -1.0, 0.0, 0.0, -1.0, -3.725e-07, 0.0, -1.0, -3.725e-07, 0.0, -1.0, -3.725e-07, 0.0, -1.0, 0.0, 0.0, -1.0, 0.0, 0.0, -1.0, 0.0, 0.0, -1.0, 0.0, 0.0, -1.0, 0.0, 0.0, -1.0, 0.0, 0.0, 1.0, 0.0, 0.0, 1.0, 0.0, 0.0, 1.0, 0.0, 0.0, 1.0, 0.0, 0.0, 1.0, 0.0, 0.0, 1.0, 0.0, 0.0, 1.0, 0.0, 0.0, 1.0, 0.0, 0.0, 1.0, 0.0, 0.0, 1.0, 0.0, 0.0, 1.0, 0.0, 0.0, 1.0, 0.0, 0.0, 1.0, 0.0, 0.0, 1.0, 0.0, 0.0, 1.0, 0.0, 0.0, 1.0, 3.725e-07, 0.0, 1.0, 3.725e-07, 0.0, 1.0, 3.725e-07, 0.0, 1.0, 0.0, 0.0, 1.0, 0.0, 0.0, 1.0, 0.0, 0.0, 1.0, 0.0, 0.0, 1.0, 0.0, 0.0, 1.0, 0.0, 0.0, 1.0, 0.0, 0.0, 1.0, 0.0, 0.0, 1.0, 0.0, 0.0, 1.0, 0.0, 0.0, 1.0, 0.0, 0.0, 1.0, 0.0, 0.0, 1.0, 0.0, 0.0, 1.0, 0.0, 0.0, 1.0, 0.0, 0.0, 1.0, 0.0, 0.0, 1.0, 0.0, 0.0, 1.0, 0.0, 0.0, 1.0, 0.0, 0.0, 1.0, 0.0, 0.0, 1.0, 0.0, 0.0, 1.0, 0.0, 0.0, 1.0, 0.0, 0.0, 1.0, 0.0, 0.0, 1.0, 0.0, 0.0, 1.0, 0.0, 0.0, 1.0, 0.0, 0.0, 1.0, 0.0, 0.0, 1.0, 0.0, 0.0, 1.0, 0.0, 0.0, 1.0, 0.0, 0.0, 1.0, 0.0, 0.0, 1.0, 0.0, 0.0, 1.0, 0.0, 0.0, 1.0, 0.0, 0.0, 1.0, 0.0, 0.0, 1.0, 0.0, 0.0, 1.0, 0.0, 0.0, 1.0, 0.0, 0.0, 1.0, 0.0, 0.0, 1.0, 0.0, 0.0, 1.0, 0.0, 0.0, 1.0, 0.0, 0.0, 1.0, 0.0, 0.0, 1.0, 0.0, 0.0, 1.0, 0.0, 0.0, 1.0, 0.0, 0.0, 1.0, 0.0, 0.0, 1.0, 0.0, 0.0, 1.0, 0.0, 0.0, 1.0, 0.0, 0.0, 1.0, 0.0, 0.0, 1.0, 0.0, 0.0, 1.0, 0.0, 0.0, 1.0, 0.0, 0.0, 1.0, 0.0, 0.0, 1.0, 0.0, 0.0, 1.0, 0.0, 0.0, 1.0, 0.0, 0.0, 1.0, 0.0, 0.0, 1.0, 0.0, 0.0, 1.0, 0.0, 0.0, 1.0, 0.0, 0.0, 1.0, 0.0, 0.0, 1.0, 0.0, 0.0, 1.0, 0.0, 0.0, 1.0, 0.0, 0.0, 1.0, 0.0, 0.0, 1.0, 0.0, 0.0, 1.0, 0.0, 0.0, 1.0, 0.0, 0.0, 1.0, 0.0, 0.0, 1.0, 0.0, 0.0, 1.0, 0.0, 0.0, 1.0, 0.0, 0.0, 1.0, 0.0, 0.0, 1.0, 0.0, 0.0, 1.0, 0.0, 0.0, 1.0, 0.0, 0.0, 1.0, 0.0, 0.0, 1.0, 0.0, 0.0, 1.0, 0.0, 0.0, 1.0, 0.0, 0.0, 1.0, 0.0, 0.0, 1.0, 0.0, 0.0, 1.0, 0.0, 0.0, 1.0, 0.0, 0.0, 1.0, 0.0, 0.0, 1.0, 0.0, 0.0, 1.0, 0.0, 0.0, 1.0, 0.0, 0.0, 1.0, 0.0, 0.0, 1.0, 0.0, 0.0, 1.0, 0.0, 0.0, 1.0, 0.0, 0.0, 1.0, 0.0, 0.0, 1.0, 0.0, 0.0, 1.0, 0.0, 0.0, 1.0, 0.0, 0.0, 1.0, 0.0, 0.0, 1.0, 0.0, 0.0, 1.0, 0.0, 0.0, 1.0, 0.0, 0.0, 1.0, 0.0, 0.0, 1.0, 0.0, 0.0, 1.0, 0.0, 0.0, 1.0, 0.0, 0.0, 1.0, 0.0, 0.0, 1.0, 0.0, 0.0, 1.0, 0.0, 0.0, 1.0, 0.0, 0.0, 1.0, 0.0, 0.0, 1.0, 0.0, 0.0, 1.0, 0.0, 0.0, 1.0, 0.0, 0.0, 1.0, 0.0, 0.0, 1.0, 0.0, 0.0, 1.0, 0.0, 0.0, 1.0, 0.0, 0.0, 1.0, 0.0, 0.0, 1.0, 0.0, 0.0, 1.0, 0.0, 0.0, 1.0, 0.0, 0.0, 1.0, 0.0, 0.0, 1.0, 0.0, 0.0, 1.0, 0.0, 0.0, 1.0, 0.0, 0.0, 1.0, 0.0, 0.0, 1.0, 0.0, 0.0, 1.0, 0.0, 0.0, 1.0, 0.0, 0.0, 1.0, 0.0, 0.0, 1.0, 0.0, 0.0, 1.0, 0.0, 0.0, 1.0, 0.0, 0.0, 1.0, 0.0, 0.0, 1.0, 0.0, 0.0, 1.0, 0.0, 0.0, 1.0, 0.0, 0.0, 1.0, 0.0, 0.0, 1.0, 0.0, 0.0, 1.0, 0.0, 0.0, 1.0, 0.0, 0.0, 1.0, 0.0, 0.0, 1.0, 0.0, 0.0, 1.0, 0.0, 0.0, 1.0, 0.0, 0.0, 1.0, 0.0, 0.0, 1.0, 0.0, 0.0, 1.0, 0.0, 0.0, 1.0, 0.0, 0.0, 1.0, 0.0, 0.0, 1.0, 0.0, 0.0, 1.0, 0.0, 0.0, 1.0, 0.0, 0.0, 1.0, 0.0, 0.0, 1.0, 0.0, 0.0, 1.0, 0.0, 0.0, 1.0, 0.0, 0.0, 1.0, 0.0, 0.0, 1.0, 0.0, 0.0, 1.0, 0.0, 0.0, 1.0, 0.0, 0.0, 1.0, 0.0, 0.0, 1.0, 0.0, 0.0, 1.0, 0.0, 0.0, 1.0, 0.0, 0.0, 1.0, 0.0, 0.0, 1.0, 0.0, 0.0, 1.0, 0.0, 0.0, 1.0, 0.0, 0.0, 0.0, 0.0, 1.0, 0.0, 0.0, 1.0, 0.0, 0.0, 1.0, 0.0, 0.0, 1.0, 0.0, 0.0, 1.0, 0.0, 0.0, 1.0, 0.0, 0.0, 1.0, 0.0, 0.0, 1.0, 0.0, 0.0, 1.0, 0.0, 0.0, 1.0, 0.0, 0.0, 1.0, 0.0, 0.0, 1.0, 0.0, 0.0, 1.0, 0.0, 0.0, 1.0, 0.0, 0.0, 1.0, 0.0, 0.0, 1.0, 0.0, 0.0, 1.0, 0.0, 0.0, 1.0, 0.0, 0.0, 1.0, 0.0, 0.0, 1.0, 0.0, 0.0, 1.0, 0.0, 0.0, 1.0, 0.0, 0.0, 1.0, 0.0, 0.0, 1.0, 0.0, 0.0, 1.0, 0.0, 0.0, 1.0, 0.0, 0.0, 1.0, 0.0, 0.0, 1.0, 0.0, 0.0, 1.0, 0.0, 0.0, 1.0, 0.0, 0.0, 1.0, 0.0, 0.0, 1.0, 0.0, 0.0, 1.0, 0.0, 0.0, 1.0, 0.0, 0.0, 1.0, 0.0, 0.0, 1.0, 0.0, 0.0, 1.0, 0.0, 0.0, 1.0, 0.0, 0.0, 1.0, 0.0, 0.0, 1.0, 0.0, 0.0, 1.0, 0.0, 0.0, 1.0, 0.0, 0.0, 1.0, 0.0, 0.0, 1.0, 0.0, 0.0, 1.0, 0.0, 0.0, 1.0, 0.0, 0.0, 1.0, 0.0, 0.0, 1.0, 0.0, 0.0, 1.0, 0.0, 0.0, 1.0, 0.0, 0.0, 1.0, 0.0, 0.0, 1.0, 0.0, 0.0, 1.0, 0.0, 0.0, 1.0, 0.0, 0.0, 1.0, 0.0, 0.0, 1.0, 0.0, 0.0, 1.0, 0.0, 0.0, 1.0, 0.0, 0.0, 1.0, 0.0, 0.0, 1.0, 0.0, 0.0, 1.0, 0.0, 0.0, 1.0, 0.0, 0.0, 1.0, 0.0, 0.0, 1.0, 0.0, 0.0, 1.0, 0.0, 0.0, 1.0, 0.0, 0.0, 1.0, 0.0, 0.0, 1.0, 0.0, 0.0, 1.0, 0.0, 0.0, 1.0, 0.0, 0.0, 1.0, 0.0, 0.0, 1.0, 0.0, 0.0, 1.0, 0.0, 0.0, 1.0, 0.0, 0.0, 1.0, 0.0, 0.0, 1.0, 0.0, 0.0, 1.0, 0.0, 0.0, 1.0, 0.0, 0.0, 1.0, 0.0, 0.0, 1.0, 0.0, 0.0, 1.0, 0.0, 0.0, 1.0, 0.0, 0.0, 1.0, 0.0, 0.0, 1.0, 0.0, 0.0, 1.0, 0.0, 0.0, 1.0, 0.0, 0.0, 1.0, 0.0, 0.0, 1.0, 0.0, 0.0, 1.0, 0.0, 0.0, 1.0, 0.0, 0.0, 1.0, 0.0, 0.0, 1.0, 0.0, 0.0, 1.0, 0.0, 0.0, 1.0, 0.0, 0.0, 1.0, 0.0, 0.0, 1.0, 0.0, 0.0, 1.0, 0.0, 0.0, 1.0, 0.0, 0.0, 1.0, 0.0, 0.0, 1.0, 0.0, 0.0, 1.0, 0.0, 0.0, 1.0, 0.0, 0.0, 1.0, 0.0, 0.0, 1.0, 0.0, 0.0, 1.0, 0.0, 0.0, 1.0, 0.0, 0.0, 1.0, 0.0, 0.0, 1.0, 0.0, 0.0, 1.0, 0.0, 0.0, 1.0, 0.0, 0.0, 1.0, 0.0, 0.0, 1.0, 0.0, 0.0, 1.0, 0.0, 0.0, 1.0, 0.0, 0.0, 1.0, 0.0, 0.0, 1.0, 0.0, 0.0, 1.0, 0.0, 0.0, 1.0, 0.0, 0.0, 1.0, 0.0, 0.0, 1.0, 0.0, 0.0, 1.0, 0.0, 0.0, 1.0, 0.0, 0.0, 1.0, 0.0, 0.0, 1.0, 0.0, 0.0, 1.0, 0.0, 0.0, 1.0, 0.0, 0.0, 1.0, 0.0, 0.0, 1.0, 0.0, 0.0, 1.0, 0.0, 0.0, 1.0, 0.0, 0.0, 1.0, 0.0, 0.0, 1.0, 0.0, 0.0, 1.0, 0.0, 0.0, 1.0, 0.0, 0.0, 1.0, 0.0, 0.0, 1.0, 0.0, 0.0, 1.0, 0.0, 0.0, 1.0, 0.0, 0.0, -1.0, 0.0, 0.0, -1.0, 0.0, 0.0, -1.0, 0.0, 0.0, -1.0, 0.0, 0.0, -1.0, 0.0, 0.0, -1.0, 0.0, 0.0, -1.0, 0.0, 0.0, -1.0, 0.0, 0.0, -1.0, 0.0, 0.0, -1.0, 0.0, 0.0, -1.0, 0.0, 0.0, -1.0, 0.0, 0.0, -1.0, 0.0, 0.0, -1.0, 0.0, 0.0, -1.0, 0.0, 0.0, -1.0, 0.0, 0.0, -1.0, 0.0, 0.0, -1.0, 0.0, 0.0, -1.0, 0.0, 0.0, -1.0, 0.0, 0.0, -1.0, 0.0, 0.0, -1.0, 0.0, 0.0, -1.0, 0.0, 0.0, -1.0, 0.0, 0.0, -1.0, 0.0, 0.0, -1.0, 0.0, 0.0, -1.0, 0.0, 0.0, -1.0, 0.0, 0.0, -1.0, 0.0, 0.0, -1.0, 0.0, 0.0, -1.0, 0.0, 0.0, -1.0, 0.0, 0.0, -1.0, 0.0, 0.0, -1.0, 0.0, 0.0, -1.0, 0.0, 0.0, -1.0, 0.0, 0.0, -1.0, 0.0, 0.0, -1.0, 0.0, 0.0, -1.0, 0.0, 0.0, -1.0, 0.0, 0.0, -1.0, 0.0, 0.0, -1.0, 0.0, 0.0, -1.0, 0.0, 0.0, -1.0, 0.0, 0.0, -1.0, 0.0, 0.0, -1.0, 0.0, 0.0, -1.0, 0.0, 0.0, -1.0, 0.0, 0.0, -1.0, 0.0, 0.0, -1.0, 0.0, 0.0, -1.0, 0.0, 0.0, -1.0, 0.0, 0.0, -1.0, 0.0, 0.0, -1.0, 0.0, 0.0, -1.0, 0.0, 0.0, -1.0, 0.0, 0.0, -1.0, 0.0, 0.0, -1.0, 0.0, 0.0, -1.0, 0.0, 0.0, -1.0, 0.0, 0.0, -1.0, 0.0, 0.0, -1.0, 0.0, 0.0, -1.0, 0.0, 0.0, -1.0, 0.0, 0.0, -1.0, 0.0, 0.0, -1.0, 0.0, 0.0, -1.0, 0.0, 0.0, -1.0, 0.0, 0.0, -1.0, 0.0, 0.0, -1.0, 0.0, 0.0, -1.0, 0.0, 0.0, -1.0, 0.0, 0.0, -1.0, 0.0, 0.0, -1.0, 0.0, 0.0, -1.0, 0.0, 0.0, -1.0, 0.0, 0.0, -1.0, 0.0, 0.0, -1.0, 0.0, 0.0, -1.0, 0.0, 0.0, -1.0, 0.0, 0.0, -1.0, 0.0, 0.0, -1.0, 0.0, 0.0, -1.0, 0.0, 0.0, -1.0, 0.0, 0.0, -1.0, 0.0, 0.0, -1.0, 0.0, 0.0, -1.0, 0.0, 0.0, -1.0, 0.0, 0.0, -1.0, 0.0, 0.0, -1.0, 0.0, 0.0, -1.0, 0.0, 0.0, -1.0, 0.0, 0.0, -1.0, 0.0, 0.0, -1.0, 0.0, 0.0, -1.0, 0.0, 0.0, -1.0, 0.0, 0.0, -1.0, 0.0, 0.0, -1.0, 0.0, 0.0, -1.0, 0.0, 0.0, -1.0, 0.0, 0.0, -1.0, 0.0, 0.0, -1.0, 0.0, 0.0, -1.0, 0.0, 0.0, -1.0, 0.0, 0.0, -1.0, 0.0, 0.0, -1.0, 0.0, 0.0, -1.0, 0.0, 0.0, -1.0, 0.0, 0.0, -1.0, 0.0, 0.0, -1.0, 0.0, 0.0, -1.0, 0.0, 0.0, -1.0, 0.0, 0.0, -1.0, 0.0, 0.0, -1.0, 0.0, 0.0, -1.0, 0.0, 0.0, -1.0, 0.0, 0.0, -1.0, 0.0, 0.0, -1.0, 0.0, 0.0, -1.0, 0.0, 0.0, -1.0, 0.0, 0.0, -1.0, 0.0, 0.0, -1.0, 0.0, 0.0, -1.0, 0.0, 0.0, -1.0, 0.0, 0.0, -1.0, 0.0, 0.0, -1.0, 0.0, 0.0, -1.0, 0.0, 0.0, -1.0, 0.0, 0.0, -1.0, 0.0, 0.0, -1.0, 0.0, 0.0, -1.0, 0.0, 0.0, -1.0, 0.0, 0.0, -1.0, 0.0, 0.0, -1.0, 0.0, 0.0, -1.0, 0.0, -1.0, 0.0, 0.0, -1.0, 0.0, 0.0, -1.0, 0.0, 0.0, -1.0, 0.0, 0.0, -1.0, 0.0, 0.0, -1.0, 0.0, 0.0, -1.0, 0.0, 0.0, -1.0, 0.0, 0.0, -1.0, 0.0, 0.0, -1.0, 0.0, 0.0, -1.0, 0.0, 0.0, -1.0, 0.0, 0.0, -1.0, 0.0, 0.0, -1.0, 0.0, 0.0, -1.0, 0.0, 0.0, -1.0, 0.0, 0.0, -1.0, 0.0, 0.0, -1.0, 0.0, 0.0, -1.0, 0.0, 0.0, -1.0, 0.0, 0.0, -1.0, 0.0, 0.0, -1.0, 0.0, 0.0, -1.0, 0.0, 0.0, -1.0, 0.0, 0.0, -1.0, 0.0, 0.0, -1.0, 0.0, 0.0, -1.0, 0.0, 0.0, -1.0, 0.0, 0.0, -1.0, 0.0, 0.0, -1.0, 0.0, 0.0, -1.0, -9.313e-08, 0.0, -1.0, -9.313e-08, 0.0, -1.0, -9.313e-08, 0.0, -1.0, 0.0, 0.0, -1.0, 0.0, 0.0, -1.0, 0.0, 0.0, -1.0, 0.0, 0.0, -1.0, 0.0, 0.0, -1.0, 0.0, 0.0, -1.0, 0.0, 0.0, -1.0, 0.0, 0.0, -1.0, 0.0, 0.0, -1.0, 0.0, 0.0, -1.0, 0.0, 0.0, -1.0, 0.0, 0.0, -1.0, 0.0, 0.0, -1.0, 0.0, 0.0, -1.0, 0.0, 0.0, -1.0, 0.0, 0.0, -1.0, 0.0, 0.0, -1.0, 0.0, 0.0, -1.0, 0.0, 0.0, -1.0, 0.0, 0.0, -1.0, 0.0, 0.0, -1.0, 0.0, 0.0, -1.0, 0.0, 0.0, -1.0, 0.0, 0.0, -1.0, 0.0, 0.0, -1.0, 0.0, 0.0, -1.0, 0.0, 0.0, -1.0, 9.313e-08, 0.0, -1.0, 9.313e-08, 0.0, -1.0, 9.313e-08, 0.0, -1.0, 0.0, 0.0, -1.0, 0.0, 0.0, -1.0, 0.0, 0.0, -1.0, 0.0, 0.0, -1.0, 0.0, 0.0, -1.0, 0.0, 0.0, -1.0, 0.0, 0.0, -1.0, 0.0, 0.0, -1.0, 0.0, 0.0, -1.0, 0.0, 0.0, -1.0, 0.0, 0.0, -1.0, 0.0, 0.0, -1.0, 0.0, 0.0, -1.0, 0.0, 0.0, -1.0, 0.0, 0.0, -1.0, 0.0, 0.0, -1.0, 0.0, 0.0, -1.0, 0.0, 0.0, -1.0, 0.0, 0.0, -1.0, 0.0, 0.0, -1.0, 0.0, 0.0, -1.0, 0.0, 0.0, -1.0, 0.0, 0.0, -1.0, 0.0, 0.0, -1.0, 0.0, 0.0, -1.0, 0.0, 0.0, -1.0, 0.0, 0.0, -1.0, 0.0, 0.0, -1.0, 0.0, 0.0, -1.0, 0.0, 0.0, -1.0, 0.0, 0.0, -1.0, 0.0, 0.0, -1.0, 0.0, 0.0, -1.0, 0.0, 0.0, -1.0, 0.0, 0.0, -1.0, 0.0, 0.0, -1.0, 0.0, 0.0, -1.0, 0.0, 0.0, -1.0, 0.0, 0.0, -1.0, 0.0, 0.0, -1.0, 0.0, 0.0, -1.0, 0.0, 0.0, -1.0, 0.0, 0.0, -1.0, 0.0, 0.0, -1.0, 0.0, 0.0, -1.0, 0.0, 0.0, -1.0, 0.0, 0.0, -1.0, 0.0, 0.0, -1.0, 0.0, 0.0, -1.0, 0.0, 0.0, -1.0, 0.0, 0.0, -1.0, 0.0, 0.0, -1.0, 0.0, 0.0, -1.0, 0.0, 0.0, -1.0, 0.0, 0.0, -1.0, 0.0, 0.0, -1.0, 0.0, 0.0, -1.0, 0.0, 0.0, -1.0, 0.0, 0.0, -1.0, 0.0, 0.0, -1.0, 0.0, 0.0, -1.0, 0.0, 0.0, -1.0, 0.0, 0.0, -1.0, 0.0, 0.0, -1.0, 0.0, 0.0, -1.0, 0.0, 0.0, -1.0, 0.0, 0.0, -1.0, 0.0, 0.0, -1.0, 0.0, 0.0, -1.0, 0.0, 0.0, -1.0, 0.0, 0.0, -1.0, 0.0, 0.0, -1.0, 0.0, 0.0, -1.0, 0.0, 0.0, -1.0, 0.0, 0.0, -1.0, 0.0, 0.0, -1.0, 0.0, 0.0, -1.0, 0.0, 0.0, -1.0, 0.0, 0.0, -1.0, 0.0, 0.0, -1.0, 0.0, 0.0, -1.0, 0.0, 0.0, -1.0, 0.0, 0.0, -1.0, 0.0, 0.0, -1.0, 0.0, 0.0, -1.0, 0.0, 0.0, -1.0, 0.0, 0.0, -1.0, 0.0, 0.0, -1.0, 0.0, 0.0, -1.0, 0.0, 0.0, -1.0, 0.0, 0.0, -1.0, 0.0, 0.0, -1.0, 0.0, 0.0, -1.0, 0.0, 0.0, -1.0, 0.0, 0.0, -1.0, 0.0, 0.0, -1.0, 0.0, 0.0, -1.0, 0.0, 0.0, -1.0, 0.0, 0.0, -1.0, 0.0, 0.0, -1.0, 0.0, 0.0, -1.0, 0.0, 0.0, -1.0, 0.0, 0.0, -1.0, 0.0, 0.0, -1.0, 0.0, 0.0, -1.0, 0.0, 0.0, -1.0, 0.0, 0.0, -1.0, 0.0, 0.0, -1.0, 0.0, 0.0, -1.0, 0.0, 0.0, -1.0, 0.0, 0.0, -1.0, 0.0, 0.0, -1.0, 0.0, 0.0, -1.0, 0.0, 0.0, -1.0, 0.0, 0.0, -1.0, 0.0, 0.0, -1.0, 0.0, 0.0, -1.0, 0.0, 0.0, -1.0, 0.0, 0.0, -1.0, 0.0, 0.0, -1.0, 0.0, 0.0, -1.0, 0.0, 0.0, -1.0, 0.0, 0.0, -1.0, 0.0, 0.0, -1.0, 0.0, 0.0, -1.0, 0.0, 0.0, -1.0, 0.0, 0.0, -1.0, 0.0, 0.0, -1.0, 0.0, 0.0, -1.0, 0.0, 0.0, -1.0, 0.0, 0.0, -1.0, 0.0, 0.0, -1.0, 0.0, 0.0, -1.0, 0.0, 0.0, -1.0, 0.0, 0.0, -1.0, 0.0, 0.0, -1.0, 0.0, 0.0, -1.0, 0.0, 0.0, -1.0, 0.0, 0.0, -1.0, 0.0, 0.0, -1.0, 0.0, 0.0, 1.0, 0.0, 0.0, 1.0, 0.0, 0.0, 1.0, 0.0, 0.0, 1.0, 0.0, 0.0, 1.0, 0.0, 0.0, 1.0, 0.0, 0.0, 1.0, 0.0, 0.0, 1.0, 0.0, 0.0, 1.0, 0.0, 0.0, 1.0, 0.0, 0.0, 1.0, 0.0, 0.0, 1.0, 0.0, 0.0, 1.0, 0.0, 0.0, 1.0, 0.0, 0.0, 1.0, 0.0, 0.0, 1.0, 0.0, 0.0, 1.0, 0.0, 0.0, 1.0, 0.0, 0.0, 1.0, 0.0, 0.0, 1.0, 0.0, 0.0, 1.0, 0.0, 0.0, 1.0, 0.0, 0.0, 1.0, 0.0, 0.0, 1.0, 0.0, 0.0, 1.0, 0.0, 0.0, 1.0, 0.0, 0.0, 1.0, 0.0, 0.0, 1.0, 0.0, 0.0, 1.0, 0.0, 0.0, 1.0, 0.0, 0.0, 1.0, 0.0, 0.0, 1.0, 0.0, 0.0, 1.0, 0.0, 0.0, 1.0, 0.0, 0.0, 1.0, 0.0, 0.0, 1.0, 0.0, 0.0, 1.0, 0.0, 0.0, 1.0, 0.0, 0.0, 1.0, 0.0, 0.0, 1.0, 0.0, 0.0, 1.0, 0.0, 0.0, 1.0, 0.0, 0.0, 1.0, 0.0, 0.0, 1.0, 0.0, 0.0, 1.0, 0.0, 0.0, 1.0, 0.0, 0.0, 1.0, 0.0, 0.0, 1.0, 0.0, 0.0, 1.0, 0.0, 0.0, 1.0, 0.0, 0.0, 1.0, 0.0, 0.0, 1.0, 0.0, 0.0, 1.0, 0.0, 0.0, 1.0, 0.0, 0.0, 1.0, 0.0, 0.0, 1.0, 0.0, 0.0, 1.0, 0.0, 0.0, 1.0, 0.0, 0.0, 1.0, 0.0, 0.0, 1.0, 0.0, 0.0, 1.0, 0.0, 0.0, 1.0, 0.0, 0.0, 1.0, 0.0, 0.0, 1.0, 0.0, 0.0, 1.0, 0.0, 0.0, 1.0, 0.0, 0.0, 1.0, 0.0, 0.0, 1.0, 0.0, 0.0, 1.0, 0.0, 0.0, 1.0, 0.0, 0.0, 1.0, 0.0, 0.0, 1.0, 0.0, 0.0, 1.0, 0.0, 0.0, 1.0, 0.0, 0.0, 1.0, 0.0, 0.0, 1.0, 0.0, 0.0, 1.0, 0.0, 0.0, 1.0, 0.0, 0.0, 1.0, 0.0, 0.0, 1.0, 0.0, 0.0, 1.0, 0.0, 0.0, 1.0, 0.0, 0.0, 1.0, 0.0, 0.0, 1.0, 0.0, 0.0, 1.0, 0.0, 0.0, 1.0, 0.0, 0.0, 1.0, 0.0, 0.0, 1.0, 0.0, 0.0, 1.0, 0.0, 0.0, 1.0, 0.0, 0.0, 1.0, 0.0, 0.0, 1.0, 0.0, 0.0, 1.0, 0.0, 0.0, 1.0, 0.0, 0.0, 1.0, 0.0, 0.0, 1.0, 0.0, 0.0, 1.0, 0.0, 0.0, 1.0, 0.0, 0.0, 1.0, 0.0, 0.0, 1.0, 0.0, 0.0, 1.0, 0.0, 0.0, 1.0, 0.0, 0.0, 1.0, 0.0, 0.0, 1.0, 0.0, 0.0, 1.0, 0.0, 0.0, 1.0, 0.0, 0.0, 1.0, 0.0, 0.0, 1.0, 0.0, 0.0, 1.0, 0.0, 0.0, 1.0, 0.0, 0.0, 1.0, 0.0, 0.0, 1.0, 0.0, 0.0, 1.0, 0.0, 0.0, 1.0, 0.0, 0.0, 1.0, 0.0, 0.0, 1.0, 0.0, 0.0, 1.0, 0.0, 0.0, 1.0, 0.0, 0.0, 1.0, 0.0, 0.0, 1.0, 0.0, 0.0, 1.0, 0.0, 0.0, 1.0, 0.0, 0.0, 1.0, 0.0, 0.0, 1.0, 0.0, 0.0, 1.0, 0.0, 0.0, 1.0, 0.0, 0.0, 1.0, 0.0, 0.0, 1.0, 0.0, 0.0, 1.0, 0.0, 0.0, 1.0, 0.0, 0.0, 1.0, 0.0, 0.0, 1.0, 0.0, 0.0, 1.0, 0.0, 0.0, 1.0, 0.0, 0.0, 1.0, 0.0, 0.0, 1.0, 0.0, 0.0, 1.0, 0.0, 0.0, 1.0, 0.0, 0.0, 1.0, 0.0, 0.0, 1.0, 0.0, 0.0, 1.0, 0.0, 0.0, 1.0, 0.0, 0.0, 1.0, 0.0, 0.0, 1.0, 0.0, 0.0, 1.0, 0.0, 0.0, 1.0, 0.0, 0.0, 1.0, 0.0, 0.0, 1.0, 0.0, 0.0, 1.0, 0.0, 0.0, 1.0, 0.0, 0.0, 1.0, 0.0, 0.0, 1.0, 0.0, 0.0, 1.0, 0.0, 0.0, 1.0, 0.0, 0.0, 1.0, 0.0, 0.0, 1.0, 0.0, 0.0, 1.0, 0.0, 0.0, 1.0, 0.0, 0.0, 1.0, 0.0, 0.0, 1.0, 0.0, 0.0, 1.0, 0.0, 0.0, 1.0, 0.0, 0.0, 1.0, 0.0, 0.0, 1.0, 0.0, 0.0, 1.0, 0.0, 0.0, 1.0, 3.725e-07, 0.0, 1.0, 3.725e-07, 0.0, 1.0, 3.725e-07, 0.0, 1.0, 0.0, 0.0, 1.0, 0.0, 0.0, 1.0, 0.0, 0.0, 1.0, 0.0, 0.0, 1.0, 0.0, 0.0, 1.0, 0.0, 0.0, 1.0, 0.0, 0.0, 1.0, 0.0, 0.0, 1.0, 0.0, 0.0, 1.0, 0.0, 0.0, 1.0, 0.0, 0.0, 1.0, 0.0, 0.0, 1.0, 0.0, 0.0, 1.0, 0.0, 0.0, 1.0, 0.0, 0.0, 1.0, 0.0, 0.0, 1.0, 0.0, 0.0, 1.0, 0.0, 0.0, 1.0, 0.0, 0.0, 1.0, 0.0, 0.0, 1.0, 0.0, 0.0, 1.0, 0.0, 0.0, 1.0, 0.0, 0.0, 1.0, 0.0, 0.0, 1.0, 0.0, 0.0, 1.0, 0.0, 0.0, 1.0, 0.0])] * 3)])
me_test4_002 = bpy.data.meshes.new('test4.002')
me_test4_002.from_pydata([(-0.3981, -0.2774, 0.4102), (-0.3981, -0.3774, 0.3102), (-0.3981, -0.3774, 0.4102), (-0.3981, -0.2774, 0.3102), (-0.1981, -0.3774, 0.2102), (-0.1981, -0.2774, 0.3102), (-0.1981, -0.2774, 0.4102), (-0.3981, -0.1774, 0.4102), (-0.3981, -0.3774, 0.2102), (-0.3981, -0.2774, 0.2102), (-0.1981, -0.2774, 0.2102), (-0.1981, -0.1774, 0.2102), (-0.1981, -0.3774, 0.4102), (-0.1981, -0.3774, 0.3102), (-0.1981, -0.1774, 0.4102), (-0.3981, -0.1774, 0.2102)], [], [(0, 1, 2), (3, 8, 1), (3, 1, 0), (9, 8, 3), (7, 9, 3), (7, 3, 0), (15, 9, 7), (12, 13, 6), (13, 4, 5), (6, 13, 5), (5, 4, 10), (5, 10, 14), (6, 5, 14), (14, 10, 11), (12, 0, 2), (6, 7, 0), (6, 0, 12), (14, 7, 6), (8, 9, 4), (9, 15, 10), (4, 9, 10), (10, 15, 11), (1, 12, 2), (13, 12, 1), (8, 13, 1), (4, 13, 8), (7, 14, 15), (15, 14, 11)])
_uv = me_test4_002.uv_layers.new(name='UVMap')
_uv.uv.foreach_set('vector', [0.9785, 0.5, 0.9785, 0.5, 0.9785, 0.5, 0.9863, 0.5, 0.9863, 0.5, 0.9863, 0.5, 0.9785, 0.5, 0.9785, 0.5, 0.9785, 0.5, 0.9863, 0.5, 0.9863, 0.5, 0.9863, 0.5, 0.959, 0.5, 0.959, 0.5, 0.959, 0.5, 0.959, 0.5, 0.959, 0.5, 0.959, 0.5, 0.959, 0.5, 0.959, 0.5, 0.959, 0.5, 0.9785, 0.5, 0.9785, 0.5, 0.9785, 0.5, 0.9863, 0.5, 0.9863, 0.5, 0.9863, 0.5, 0.9785, 0.5, 0.9785, 0.5, 0.9785, 0.5, 0.9863, 0.5, 0.9863, 0.5, 0.9863, 0.5, 0.959, 0.5, 0.959, 0.5, 0.959, 0.5, 0.959, 0.5, 0.959, 0.5, 0.959, 0.5, 0.959, 0.5, 0.959, 0.5, 0.959, 0.5, 0.9785, 0.5, 0.9785, 0.5, 0.9785, 0.5, 0.959, 0.5, 0.959, 0.5, 0.959, 0.5, 0.9785, 0.5, 0.9785, 0.5, 0.9785, 0.5, 0.959, 0.5, 0.959, 0.5, 0.959, 0.5, 0.9863, 0.5, 0.9863, 0.5, 0.9863, 0.5, 0.959, 0.5, 0.959, 0.5, 0.959, 0.5, 0.9863, 0.5, 0.9863, 0.5, 0.9863, 0.5, 0.959, 0.5, 0.959, 0.5, 0.959, 0.5, 0.9785, 0.5, 0.9785, 0.5, 0.9785, 0.5, 0.9785, 0.5, 0.9785, 0.5, 0.9785, 0.5, 0.9863, 0.5, 0.9863, 0.5, 0.9863, 0.5, 0.9863, 0.5, 0.9863, 0.5, 0.9863, 0.5, 0.959, 0.5, 0.959, 0.5, 0.959, 0.5, 0.959, 0.5, 0.959, 0.5, 0.959, 0.5])
me_test4_002.materials.append(mat_palette)
me_test4_002.use_remesh_preserve_volume = False
me_test4_002.use_remesh_preserve_attributes = False
me_test4_002.use_mirror_vertex_groups = False
me_test4_002.update()
me_test4_002.normals_split_custom_set([tuple(v) for v in zip(*[iter([-1.0, 0.0, 0.0, -1.0, 0.0, 0.0, -1.0, 0.0, 0.0, -1.0, 0.0, 0.0, -1.0, 0.0, 0.0, -1.0, 0.0, 0.0, -1.0, 0.0, 0.0, -1.0, 0.0, 0.0, -1.0, 0.0, 0.0, -1.0, 0.0, 0.0, -1.0, 0.0, 0.0, -1.0, 0.0, 0.0, -1.0, 7.451e-07, 0.0, -1.0, 7.451e-07, 0.0, -1.0, 7.451e-07, 0.0, -1.0, 0.0, 0.0, -1.0, 0.0, 0.0, -1.0, 0.0, 0.0, -1.0, 0.0, 0.0, -1.0, 0.0, 0.0, -1.0, 0.0, 0.0, 1.0, 0.0, 0.0, 1.0, 0.0, 0.0, 1.0, 0.0, 0.0, 1.0, 0.0, 0.0, 1.0, 0.0, 0.0, 1.0, 0.0, 0.0, 1.0, 0.0, 0.0, 1.0, 0.0, 0.0, 1.0, 0.0, 0.0, 1.0, 0.0, 0.0, 1.0, 0.0, 0.0, 1.0, 0.0, 0.0, 1.0, 0.0, 0.0, 1.0, 0.0, 0.0, 1.0, 0.0, 0.0, 1.0, 0.0, 0.0, 1.0, 0.0, 0.0, 1.0, 0.0, 0.0, 1.0, 0.0, 0.0, 1.0, 0.0, 0.0, 1.0, 0.0, 0.0, 0.0, 0.0, 1.0, 0.0, 0.0, 1.0, 0.0, 0.0, 1.0, 0.0, 0.0, 1.0, 0.0, 0.0, 1.0, 0.0, 0.0, 1.0, 0.0, 0.0, 1.0, 0.0, 0.0, 1.0, 0.0, 0.0, 1.0, 0.0, 0.0, 1.0, 0.0, 0.0, 1.0, 0.0, 0.0, 1.0, 0.0, 0.0, -1.0, 0.0, 0.0, -1.0, 0.0, 0.0, -1.0, 0.0, 0.0, -1.0, 0.0, 0.0, -1.0, 0.0, 0.0, -1.0, 0.0, 0.0, -1.0, 0.0, 0.0, -1.0, 0.0, 0.0, -1.0, 0.0, 0.0, -1.0, 0.0, 0.0, -1.0, 0.0, 0.0, -1.0, 0.0, -1.0, 0.0, 0.0, -1.0, 0.0, 0.0, -1.0, 0.0, 0.0, -1.0, 0.0, 0.0, -1.0, 0.0, 0.0, -1.0, 0.0, 0.0, -1.0, 0.0, 0.0, -1.0, 0.0, 0.0, -1.0, 0.0, 0.0, -1.0, 0.0, 0.0, -1.0, 0.0, 0.0, -1.0, 0.0, 0.0, 1.0, 0.0, 0.0, 1.0, 0.0, 0.0, 1.0, 0.0, 0.0, 1.0, 0.0, 0.0, 1.0, 0.0, 0.0, 1.0, 0.0])] * 3)])
me_test4_004 = bpy.data.meshes.new('test4.004')
me_test4_004.from_pydata([(0.2019, -0.2774, 0.4102), (0.2019, -0.3774, 0.3102), (0.2019, -0.3774, 0.4102), (0.2019, -0.2774, 0.3102), (0.2019, -0.2774, 0.2102), (0.4019, -0.3774, 0.4102), (0.4019, -0.3774, 0.3102), (0.4019, -0.2774, 0.4102), (0.4019, -0.3774, 0.2102), (0.4019, -0.2774, 0.3102), (0.2019, -0.1774, 0.2102), (0.4019, -0.2774, 0.2102), (0.2019, -0.3774, 0.2102), (0.2019, -0.1774, 0.4102), (0.4019, -0.1774, 0.4102), (0.4019, -0.1774, 0.2102)], [], [(0, 1, 2), (3, 12, 1), (3, 1, 0), (4, 12, 3), (13, 4, 3), (13, 3, 0), (10, 4, 13), (5, 6, 7), (6, 8, 9), (7, 6, 9), (9, 8, 11), (9, 11, 14), (7, 9, 14), (14, 11, 15), (5, 0, 2), (7, 13, 0), (7, 0, 5), (14, 13, 7), (12, 4, 8), (4, 10, 11), (8, 4, 11), (11, 10, 15), (1, 5, 2), (6, 5, 1), (12, 6, 1), (8, 6, 12), (13, 14, 10), (10, 14, 15)])
_uv = me_test4_004.uv_layers.new(name='UVMap')
_uv.uv.foreach_set('vector', [0.9785, 0.5, 0.9785, 0.5, 0.9785, 0.5, 0.9863, 0.5, 0.9863, 0.5, 0.9863, 0.5, 0.9785, 0.5, 0.9785, 0.5, 0.9785, 0.5, 0.9863, 0.5, 0.9863, 0.5, 0.9863, 0.5, 0.959, 0.5, 0.959, 0.5, 0.959, 0.5, 0.959, 0.5, 0.959, 0.5, 0.959, 0.5, 0.959, 0.5, 0.959, 0.5, 0.959, 0.5, 0.9785, 0.5, 0.9785, 0.5, 0.9785, 0.5, 0.9863, 0.5, 0.9863, 0.5, 0.9863, 0.5, 0.9785, 0.5, 0.9785, 0.5, 0.9785, 0.5, 0.9863, 0.5, 0.9863, 0.5, 0.9863, 0.5, 0.959, 0.5, 0.959, 0.5, 0.959, 0.5, 0.959, 0.5, 0.959, 0.5, 0.959, 0.5, 0.959, 0.5, 0.959, 0.5, 0.959, 0.5, 0.9785, 0.5, 0.9785, 0.5, 0.9785, 0.5, 0.959, 0.5, 0.959, 0.5, 0.959, 0.5, 0.9785, 0.5, 0.9785, 0.5, 0.9785, 0.5, 0.959, 0.5, 0.959, 0.5, 0.959, 0.5, 0.9863, 0.5, 0.9863, 0.5, 0.9863, 0.5, 0.959, 0.5, 0.959, 0.5, 0.959, 0.5, 0.9863, 0.5, 0.9863, 0.5, 0.9863, 0.5, 0.959, 0.5, 0.959, 0.5, 0.959, 0.5, 0.9785, 0.5, 0.9785, 0.5, 0.9785, 0.5, 0.9785, 0.5, 0.9785, 0.5, 0.9785, 0.5, 0.9863, 0.5, 0.9863, 0.5, 0.9863, 0.5, 0.9863, 0.5, 0.9863, 0.5, 0.9863, 0.5, 0.959, 0.5, 0.959, 0.5, 0.959, 0.5, 0.959, 0.5, 0.959, 0.5, 0.959, 0.5])
me_test4_004.materials.append(mat_palette)
me_test4_004.use_remesh_preserve_volume = False
me_test4_004.use_remesh_preserve_attributes = False
me_test4_004.use_mirror_vertex_groups = False
me_test4_004.update()
me_test4_004.normals_split_custom_set([tuple(v) for v in zip(*[iter([-1.0, 0.0, 0.0, -1.0, 0.0, 0.0, -1.0, 0.0, 0.0, -1.0, 0.0, 0.0, -1.0, 0.0, 0.0, -1.0, 0.0, 0.0, -1.0, 0.0, 0.0, -1.0, 0.0, 0.0, -1.0, 0.0, 0.0, -1.0, 0.0, 0.0, -1.0, 0.0, 0.0, -1.0, 0.0, 0.0, -1.0, 0.0, 0.0, -1.0, 0.0, 0.0, -1.0, 0.0, 0.0, -1.0, 0.0, 0.0, -1.0, 0.0, 0.0, -1.0, 0.0, 0.0, -1.0, 0.0, 0.0, -1.0, 0.0, 0.0, -1.0, 0.0, 0.0, 1.0, 0.0, 0.0, 1.0, 0.0, 0.0, 1.0, 0.0, 0.0, 1.0, 0.0, 0.0, 1.0, 0.0, 0.0, 1.0, 0.0, 0.0, 1.0, 0.0, 0.0, 1.0, 0.0, 0.0, 1.0, 0.0, 0.0, 1.0, 0.0, 0.0, 1.0, 0.0, 0.0, 1.0, 0.0, 0.0, 1.0, 1.49e-06, 0.0, 1.0, 1.49e-06, 0.0, 1.0, 1.49e-06, 0.0, 1.0, 0.0, 0.0, 1.0, 0.0, 0.0, 1.0, 0.0, 0.0, 1.0, 0.0, 0.0, 1.0, 0.0, 0.0, 1.0, 0.0, 0.0, 0.0, 0.0, 1.0, 0.0, 0.0, 1.0, 0.0, 0.0, 1.0, 0.0, 0.0, 1.0, 0.0, 0.0, 1.0, 0.0, 0.0, 1.0, 0.0, 0.0, 1.0, 0.0, 0.0, 1.0, 0.0, 0.0, 1.0, 0.0, 0.0, 1.0, 0.0, 0.0, 1.0, 0.0, 0.0, 1.0, 0.0, 0.0, -1.0, 0.0, 0.0, -1.0, 0.0, 0.0, -1.0, 0.0, 0.0, -1.0, 0.0, 0.0, -1.0, 0.0, 0.0, -1.0, 0.0, 0.0, -1.0, 0.0, 0.0, -1.0, 0.0, 0.0, -1.0, 0.0, 0.0, -1.0, 0.0, 0.0, -1.0, 0.0, 0.0, -1.0, 0.0, -1.0, 0.0, 0.0, -1.0, 0.0, 0.0, -1.0, 0.0, 0.0, -1.0, 0.0, 0.0, -1.0, 0.0, 0.0, -1.0, 0.0, 0.0, -1.0, 0.0, 0.0, -1.0, 0.0, 0.0, -1.0, 0.0, 0.0, -1.0, 0.0, 0.0, -1.0, 0.0, 0.0, -1.0, 0.0, 0.0, 1.0, 0.0, 0.0, 1.0, 0.0, 0.0, 1.0, 0.0, 0.0, 1.0, 0.0, 0.0, 1.0, 0.0, 0.0, 1.0, 0.0])] * 3)])
me_test4 = bpy.data.meshes.new('test4')
me_test4.from_pydata([(0.2019, -0.3774, -0.2898), (0.2019, -0.2774, -0.2898), (0.4019, -0.3774, -0.1898), (0.4019, -0.2774, -0.1898), (0.4019, -0.3774, -0.3898), (0.4019, -0.2774, -0.2898), (0.4019, -0.2774, -0.3898), (0.2019, -0.2774, -0.1898), (0.4019, -0.1774, -0.1898), (0.2019, -0.3774, -0.3898), (0.2019, -0.2774, -0.3898), (0.2019, -0.1774, -0.3898), (0.2019, -0.3774, -0.1898), (0.4019, -0.3774, -0.2898), (0.2019, -0.1774, -0.1898), (0.4019, -0.1774, -0.3898)], [], [(7, 0, 12), (1, 9, 0), (1, 0, 7), (10, 9, 1), (14, 10, 1), (14, 1, 7), (11, 10, 14), (2, 13, 3), (13, 4, 5), (3, 13, 5), (5, 4, 6), (5, 6, 8), (3, 5, 8), (8, 6, 15), (2, 7, 12), (3, 14, 7), (3, 7, 2), (8, 14, 3), (9, 10, 4), (10, 11, 6), (4, 10, 6), (6, 11, 15), (0, 2, 12), (13, 2, 0), (9, 13, 0), (4, 13, 9), (14, 8, 11), (11, 8, 15)])
_uv = me_test4.uv_layers.new(name='UVMap')
_uv.uv.foreach_set('vector', [0.9785, 0.5, 0.9785, 0.5, 0.9785, 0.5, 0.9863, 0.5, 0.9863, 0.5, 0.9863, 0.5, 0.9785, 0.5, 0.9785, 0.5, 0.9785, 0.5, 0.9863, 0.5, 0.9863, 0.5, 0.9863, 0.5, 0.959, 0.5, 0.959, 0.5, 0.959, 0.5, 0.959, 0.5, 0.959, 0.5, 0.959, 0.5, 0.959, 0.5, 0.959, 0.5, 0.959, 0.5, 0.9785, 0.5, 0.9785, 0.5, 0.9785, 0.5, 0.9863, 0.5, 0.9863, 0.5, 0.9863, 0.5, 0.9785, 0.5, 0.9785, 0.5, 0.9785, 0.5, 0.9863, 0.5, 0.9863, 0.5, 0.9863, 0.5, 0.959, 0.5, 0.959, 0.5, 0.959, 0.5, 0.959, 0.5, 0.959, 0.5, 0.959, 0.5, 0.959, 0.5, 0.959, 0.5, 0.959, 0.5, 0.9785, 0.5, 0.9785, 0.5, 0.9785, 0.5, 0.959, 0.5, 0.959, 0.5, 0.959, 0.5, 0.9785, 0.5, 0.9785, 0.5, 0.9785, 0.5, 0.959, 0.5, 0.959, 0.5, 0.959, 0.5, 0.9863, 0.5, 0.9863, 0.5, 0.9863, 0.5, 0.959, 0.5, 0.959, 0.5, 0.959, 0.5, 0.9863, 0.5, 0.9863, 0.5, 0.9863, 0.5, 0.959, 0.5, 0.959, 0.5, 0.959, 0.5, 0.9785, 0.5, 0.9785, 0.5, 0.9785, 0.5, 0.9785, 0.5, 0.9785, 0.5, 0.9785, 0.5, 0.9863, 0.5, 0.9863, 0.5, 0.9863, 0.5, 0.9863, 0.5, 0.9863, 0.5, 0.9863, 0.5, 0.959, 0.5, 0.959, 0.5, 0.959, 0.5, 0.959, 0.5, 0.959, 0.5, 0.959, 0.5])
me_test4.materials.append(mat_palette)
me_test4.use_remesh_preserve_volume = False
me_test4.use_remesh_preserve_attributes = False
me_test4.use_mirror_vertex_groups = False
me_test4.update()
me_test4.normals_split_custom_set([tuple(v) for v in zip(*[iter([-1.0, 0.0, 0.0, -1.0, 0.0, 0.0, -1.0, 0.0, 0.0, -1.0, 0.0, 0.0, -1.0, 0.0, 0.0, -1.0, 0.0, 0.0, -1.0, 0.0, 0.0, -1.0, 0.0, 0.0, -1.0, 0.0, 0.0, -1.0, 0.0, 0.0, -1.0, 0.0, 0.0, -1.0, 0.0, 0.0, -1.0, -3.725e-07, 0.0, -1.0, -3.725e-07, 0.0, -1.0, -3.725e-07, 0.0, -1.0, 0.0, 0.0, -1.0, 0.0, 0.0, -1.0, 0.0, 0.0, -1.0, 0.0, 0.0, -1.0, 0.0, 0.0, -1.0, 0.0, 0.0, 1.0, 0.0, 0.0, 1.0, 0.0, 0.0, 1.0, 0.0, 0.0, 1.0, 0.0, 0.0, 1.0, 0.0, 0.0, 1.0, 0.0, 0.0, 1.0, 0.0, 0.0, 1.0, 0.0, 0.0, 1.0, 0.0, 0.0, 1.0, 0.0, 0.0, 1.0, 0.0, 0.0, 1.0, 0.0, 0.0, 1.0, 0.0, 0.0, 1.0, 0.0, 0.0, 1.0, 0.0, 0.0, 1.0, 0.0, 0.0, 1.0, 0.0, 0.0, 1.0, 0.0, 0.0, 1.0, 0.0, 0.0, 1.0, 0.0, 0.0, 1.0, 0.0, 0.0, 0.0, 0.0, 1.0, 0.0, 0.0, 1.0, 0.0, 0.0, 1.0, 0.0, 0.0, 1.0, 0.0, 0.0, 1.0, 0.0, 0.0, 1.0, 0.0, 0.0, 1.0, 0.0, 0.0, 1.0, 0.0, 0.0, 1.0, 0.0, 0.0, 1.0, 0.0, 0.0, 1.0, 0.0, 0.0, 1.0, 0.0, 0.0, -1.0, 0.0, 0.0, -1.0, 0.0, 0.0, -1.0, 0.0, 0.0, -1.0, 0.0, 0.0, -1.0, 0.0, 0.0, -1.0, 0.0, 0.0, -1.0, 0.0, 0.0, -1.0, 0.0, 0.0, -1.0, 0.0, 0.0, -1.0, 0.0, 0.0, -1.0, 0.0, 0.0, -1.0, 0.0, -1.0, 0.0, 0.0, -1.0, 0.0, 0.0, -1.0, 0.0, 0.0, -1.0, 0.0, 0.0, -1.0, 0.0, 0.0, -1.0, 0.0, 0.0, -1.0, 0.0, 0.0, -1.0, 0.0, 0.0, -1.0, 0.0, 0.0, -1.0, 0.0, 0.0, -1.0, 0.0, 0.0, -1.0, 0.0, 0.0, 1.0, 0.0, 0.0, 1.0, 0.0, 0.0, 1.0, 0.0, 0.0, 1.0, 0.0, 0.0, 1.0, 0.0, 0.0, 1.0, 0.0])] * 3)])
me_test4_003 = bpy.data.meshes.new('test4.003')
me_test4_003.from_pydata([(-0.3981, -0.2774, -0.1898), (-0.3981, -0.3774, -0.2898), (-0.3981, -0.3774, -0.1898), (-0.3981, -0.2774, -0.2898), (-0.1981, -0.3774, -0.1898), (-0.1981, -0.3774, -0.2898), (-0.1981, -0.2774, -0.2898), (-0.1981, -0.2774, -0.3898), (-0.1981, -0.1774, -0.3898), (-0.1981, -0.2774, -0.1898), (-0.3981, -0.1774, -0.1898), (-0.3981, -0.2774, -0.3898), (-0.3981, -0.3774, -0.3898), (-0.1981, -0.3774, -0.3898), (-0.1981, -0.1774, -0.1898), (-0.3981, -0.1774, -0.3898)], [], [(0, 1, 2), (3, 12, 1), (3, 1, 0), (11, 12, 3), (10, 11, 3), (10, 3, 0), (15, 11, 10), (4, 5, 9), (5, 13, 6), (9, 5, 6), (6, 13, 7), (6, 7, 14), (9, 6, 14), (14, 7, 8), (4, 0, 2), (9, 10, 0), (9, 0, 4), (14, 10, 9), (12, 11, 13), (11, 15, 7), (13, 11, 7), (7, 15, 8), (1, 4, 2), (5, 4, 1), (12, 5, 1), (13, 5, 12), (10, 14, 15), (15, 14, 8)])
_uv = me_test4_003.uv_layers.new(name='UVMap')
_uv.uv.foreach_set('vector', [0.9785, 0.5, 0.9785, 0.5, 0.9785, 0.5, 0.9863, 0.5, 0.9863, 0.5, 0.9863, 0.5, 0.9785, 0.5, 0.9785, 0.5, 0.9785, 0.5, 0.9863, 0.5, 0.9863, 0.5, 0.9863, 0.5, 0.959, 0.5, 0.959, 0.5, 0.959, 0.5, 0.959, 0.5, 0.959, 0.5, 0.959, 0.5, 0.959, 0.5, 0.959, 0.5, 0.959, 0.5, 0.9785, 0.5, 0.9785, 0.5, 0.9785, 0.5, 0.9863, 0.5, 0.9863, 0.5, 0.9863, 0.5, 0.9785, 0.5, 0.9785, 0.5, 0.9785, 0.5, 0.9863, 0.5, 0.9863, 0.5, 0.9863, 0.5, 0.959, 0.5, 0.959, 0.5, 0.959, 0.5, 0.959, 0.5, 0.959, 0.5, 0.959, 0.5, 0.959, 0.5, 0.959, 0.5, 0.959, 0.5, 0.9785, 0.5, 0.9785, 0.5, 0.9785, 0.5, 0.959, 0.5, 0.959, 0.5, 0.959, 0.5, 0.9785, 0.5, 0.9785, 0.5, 0.9785, 0.5, 0.959, 0.5, 0.959, 0.5, 0.959, 0.5, 0.9863, 0.5, 0.9863, 0.5, 0.9863, 0.5, 0.959, 0.5, 0.959, 0.5, 0.959, 0.5, 0.9863, 0.5, 0.9863, 0.5, 0.9863, 0.5, 0.959, 0.5, 0.959, 0.5, 0.959, 0.5, 0.9785, 0.5, 0.9785, 0.5, 0.9785, 0.5, 0.9785, 0.5, 0.9785, 0.5, 0.9785, 0.5, 0.9863, 0.5, 0.9863, 0.5, 0.9863, 0.5, 0.9863, 0.5, 0.9863, 0.5, 0.9863, 0.5, 0.959, 0.5, 0.959, 0.5, 0.959, 0.5, 0.959, 0.5, 0.959, 0.5, 0.959, 0.5])
me_test4_003.materials.append(mat_palette)
me_test4_003.use_remesh_preserve_volume = False
me_test4_003.use_remesh_preserve_attributes = False
me_test4_003.use_mirror_vertex_groups = False
me_test4_003.update()
me_test4_003.normals_split_custom_set([tuple(v) for v in zip(*[iter([-1.0, 0.0, 0.0, -1.0, 0.0, 0.0, -1.0, 0.0, 0.0, -1.0, 0.0, 0.0, -1.0, 0.0, 0.0, -1.0, 0.0, 0.0, -1.0, 0.0, 0.0, -1.0, 0.0, 0.0, -1.0, 0.0, 0.0, -1.0, 0.0, 0.0, -1.0, 0.0, 0.0, -1.0, 0.0, 0.0, -1.0, 0.0, 0.0, -1.0, 0.0, 0.0, -1.0, 0.0, 0.0, -1.0, 0.0, 0.0, -1.0, 0.0, 0.0, -1.0, 0.0, 0.0, -1.0, 0.0, 0.0, -1.0, 0.0, 0.0, -1.0, 0.0, 0.0, 1.0, 0.0, 0.0, 1.0, 0.0, 0.0, 1.0, 0.0, 0.0, 1.0, 0.0, 0.0, 1.0, 0.0, 0.0, 1.0, 0.0, 0.0, 1.0, 0.0, 0.0, 1.0, 0.0, 0.0, 1.0, 0.0, 0.0, 1.0, 0.0, 0.0, 1.0, 0.0, 0.0, 1.0, 0.0, 0.0, 1.0, 7.451e-07, 0.0, 1.0, 7.451e-07, 0.0, 1.0, 7.451e-07, 0.0, 1.0, 0.0, 0.0, 1.0, 0.0, 0.0, 1.0, 0.0, 0.0, 1.0, 0.0, 0.0, 1.0, 0.0, 0.0, 1.0, 0.0, 0.0, 0.0, 0.0, 1.0, 0.0, 0.0, 1.0, 0.0, 0.0, 1.0, 0.0, 0.0, 1.0, 0.0, 0.0, 1.0, 0.0, 0.0, 1.0, 0.0, 0.0, 1.0, 0.0, 0.0, 1.0, 0.0, 0.0, 1.0, 0.0, 0.0, 1.0, 0.0, 0.0, 1.0, 0.0, 0.0, 1.0, 0.0, 0.0, -1.0, 0.0, 0.0, -1.0, 0.0, 0.0, -1.0, 0.0, 0.0, -1.0, 0.0, 0.0, -1.0, 0.0, 0.0, -1.0, 0.0, 0.0, -1.0, 0.0, 0.0, -1.0, 0.0, 0.0, -1.0, 0.0, 0.0, -1.0, 0.0, 0.0, -1.0, 0.0, 0.0, -1.0, 0.0, -1.0, 0.0, 0.0, -1.0, 0.0, 0.0, -1.0, 0.0, 0.0, -1.0, 0.0, 0.0, -1.0, 0.0, 0.0, -1.0, 0.0, 0.0, -1.0, 0.0, 0.0, -1.0, 0.0, 0.0, -1.0, 0.0, 0.0, -1.0, 0.0, 0.0, -1.0, 0.0, 0.0, -1.0, 0.0, 0.0, 1.0, 0.0, 0.0, 1.0, 0.0, 0.0, 1.0, 0.0, 0.0, 1.0, 0.0, 0.0, 1.0, 0.0, 0.0, 1.0, 0.0])] * 3)])
arm_armature = bpy.data.armatures.new('Armature')  # bones are not reproduced

# ---- objects
ob_armature = bpy.data.objects.new('Armature', arm_armature)
ob_test4_001 = bpy.data.objects.new('test4.001', me_test4_001)
ob_test4_002 = bpy.data.objects.new('test4.002', me_test4_002)
ob_test4_004 = bpy.data.objects.new('test4.004', me_test4_004)
ob_test4 = bpy.data.objects.new('test4', me_test4)
ob_test4_003 = bpy.data.objects.new('test4.003', me_test4_003)

# ---- transforms, parenting, visibility, modifiers, constraints
ob_armature.location = (-0.006726, -0.0005471, -0.09498)
ob_armature.scale = (0.5253, 0.4781, 0.3)
ob_armature.show_in_front = True
ob_armature.lineart.crease_threshold = 0.0
ob_test4_001.parent = ob_armature
ob_test4_001.matrix_parent_inverse = Matrix(((1.904, 0.0, 0.0, 0.01281), (0.0, 0.0, 3.333, -0.742), (0.0, -2.092, 0.0, -0.001144), (0.0, 0.0, 0.0, 1.0)))
ob_test4_001.location = (0.0, 0.0, 0.0)
ob_test4_001.rotation_euler = (1.571, -0.0, 0.0)
ob_test4_001.lineart.crease_threshold = 0.0
ob_test4_002.parent = ob_armature
ob_test4_002.matrix_parent_inverse = Matrix(((-1.852, 0.4777, -0.1143, -0.4605), (-0.02582, -0.4281, -3.262, -1.372), (-0.4389, -1.991, 0.6742, -0.497), (0.0, 0.0, 0.0, 1.0)))
ob_test4_002.location = (0.0, 0.0, 0.0)
ob_test4_002.rotation_euler = (1.571, -0.0, 0.0)
ob_test4_002.lineart.crease_threshold = 0.0
ob_test4_004.parent = ob_armature
ob_test4_004.matrix_parent_inverse = Matrix(((1.904, -7.451e-08, 0.0, -0.5748), (1.276e-08, -0.4282, -3.263, -1.364), (6.063e-08, 2.047, -0.6824, 0.3775), (0.0, 0.0, 0.0, 1.0)))
ob_test4_004.location = (0.0, 0.0, 0.0)
ob_test4_004.rotation_euler = (1.571, -0.0, 0.0)
ob_test4_004.lineart.crease_threshold = 0.0
ob_test4.parent = ob_armature
ob_test4.matrix_parent_inverse = Matrix(((1.904, -1.043e-07, -1.192e-07, -0.5748), (-4.419e-08, 0.4282, -3.263, -1.355), (-1.067e-07, 2.047, 0.6824, -0.3358), (0.0, 0.0, 0.0, 1.0)))
ob_test4.location = (0.0, 0.0, 0.0)
ob_test4.rotation_euler = (1.571, -0.0, 0.0)
ob_test4.lineart.crease_threshold = 0.0
ob_test4_003.parent = ob_armature
ob_test4_003.matrix_parent_inverse = Matrix(((1.904, -6.407e-07, -1.192e-07, 0.5674), (2.066e-08, 0.3129, -3.296, -1.335), (5.707e-07, 2.068, 0.4987, -0.4111), (0.0, 0.0, 0.0, 1.0)))
ob_test4_003.location = (0.0, 0.0, 0.0)
ob_test4_003.rotation_euler = (1.571, -0.0, 0.0)
ob_test4_003.lineart.crease_threshold = 0.0

# ---- collection membership
col_collection_1.objects.link(ob_armature)
col_collection_1.objects.link(ob_test4_001)
col_collection_1.objects.link(ob_test4_002)
col_collection_1.objects.link(ob_test4_004)
col_collection_1.objects.link(ob_test4)
col_collection_1.objects.link(ob_test4_003)

# ---- scene / render settings (as saved in the file)
scene.frame_start = 0; scene.frame_end = 6; scene.frame_set(8)
scene.render.engine = 'BLENDER_EEVEE_NEXT'
scene.render.resolution_percentage = 50
scene.render.dither_intensity = 0.0
scene.cycles.use_denoising = False
scene.cycles.samples = 128
scene.cycles.sampling_pattern = 'TABULATED_SOBOL'
scene.cycles.use_adaptive_sampling = False
scene.cycles.use_light_tree = False
scene.cycles.blur_glossy = 0.0
scene.cycles.sample_clamp_indirect = 0.0
scene.view_settings.view_transform = 'Standard'
bpy.context.view_layer.update()

# ---- added for rendering (the .blend has no active camera and no usable light): camera, sun
cam_auto = bpy.data.cameras.new('AutoCamera')
cam_auto.lens = 50.0
cam_auto.sensor_width = 36.0
cam_auto.clip_end = 1000.0
ob_auto_camera = bpy.data.objects.new('AutoCamera', cam_auto)
scene.collection.objects.link(ob_auto_camera)
ob_auto_camera.location = (2.322, -2.57046, 1.65837)
ob_auto_camera.rotation_euler = (1.09748, -7.21219e-08, 0.694738)
scene.camera = ob_auto_camera
light_auto_sun = bpy.data.lights.new('AutoSun', 'SUN')
light_auto_sun.energy = 3.0
light_auto_sun.angle = 0.0523599
ob_auto_sun = bpy.data.objects.new('AutoSun', light_auto_sun)
scene.collection.objects.link(ob_auto_sun)
ob_auto_sun.rotation_euler = (0.872665, 0.174533, 0.523599)
bpy.context.view_layer.update()
